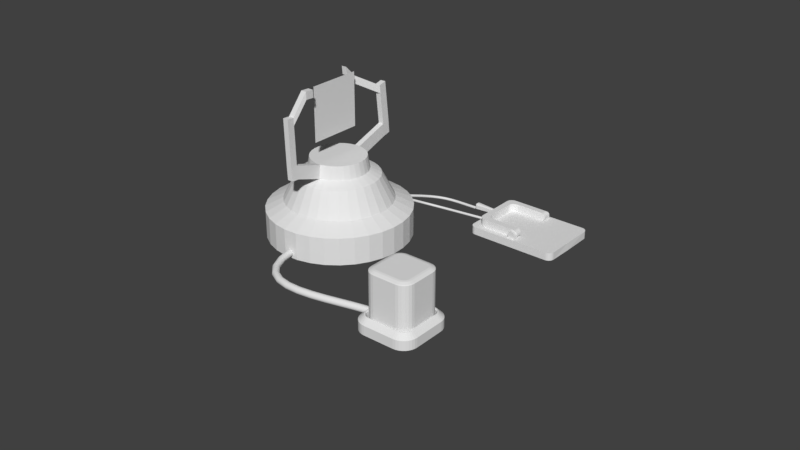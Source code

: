 # Source: MAIN_device.blend  (saved by Blender 2.77.0; exported with 4.5.12 LTS)
import bpy
from mathutils import Matrix  # noqa: F401  (used for matrix-valued properties, if any)

bpy.ops.wm.read_factory_settings(use_empty=True)
scene = bpy.context.scene
scene.name = 'Scene'

# ---- collections
col_collection_1 = bpy.data.collections.new('Collection 1'); scene.collection.children.link(col_collection_1)

# ---- world
world_world = bpy.data.worlds.new('World'); scene.world = world_world
world_world.color = (0.05088, 0.05088, 0.05088)
world_world.use_sun_shadow = False
world_world.sun_shadow_jitter_overblur = 0.0
world_world.cycles.sampling_method = 'MANUAL'

# ---- meshes
me_plane_001 = bpy.data.meshes.new('Plane.001')
me_plane_001.from_pydata([(-0.1958, -0.1958, 0.0), (0.1958, -0.1958, 0.0), (-0.1958, 0.1958, 0.0), (0.1958, 0.1958, 0.0)], [], [(0, 1, 3, 2)])
me_plane_001.use_remesh_preserve_volume = False
me_plane_001.use_remesh_preserve_attributes = False
me_plane_001.use_mirror_vertex_groups = False
me_plane_001.update()
me_cube_004 = bpy.data.meshes.new('Cube.004')
me_cube_004.from_pydata([(-0.3325, 0.04335, 0.03653), (-0.3325, 0.0938, 0.03653), (-0.3325, 0.1442, 0.03653), (-0.3325, 0.2956, 0.03653), (-0.3325, 0.346, 0.03653), (-0.3325, 0.3965, 0.03653), (-0.3325, 0.3965, -0.03341), (-0.3325, 0.346, -0.03341), (-0.3325, 0.2956, -0.03341), (-0.3325, 0.1442, -0.03341), (-0.3325, 0.0938, -0.03341), (-0.3325, 0.04335, -0.03341), (-0.2781, 0.4469, 0.0363), (-0.2237, 0.4469, 0.03608), (-0.1692, 0.4469, 0.03586), (-0.1148, 0.4469, 0.03563), (-0.0604, 0.4469, 0.03541), (-0.005978, 0.4469, 0.03519), (-0.005978, 0.4469, -0.03474), (-0.0604, 0.4469, -0.03452), (-0.1148, 0.4469, -0.0343), (-0.1692, 0.4469, -0.03408), (-0.2237, 0.4469, -0.03385), (-0.2781, 0.4469, -0.03363), (-0.005978, -0.007098, 0.03519), (-0.0604, -0.007098, 0.03541), (-0.1148, -0.007098, 0.03563), (-0.1692, -0.007098, 0.03586), (-0.2237, -0.007098, 0.03608), (-0.2781, -0.007098, 0.0363), (-0.2781, -0.007098, -0.03363), (-0.2237, -0.007098, -0.03385), (-0.1692, -0.007098, -0.03408), (-0.1148, -0.007098, -0.0343), (-0.0604, -0.007098, -0.03452), (-0.005978, -0.007098, -0.03474), (-0.005978, 0.04335, 0.03519), (-0.0604, 0.04335, 0.03541), (-0.1148, 0.04335, 0.03563), (-0.1692, 0.04335, 0.03586), (-0.2237, 0.04335, 0.03608), (-0.2781, 0.0938, 0.0363), (-0.2781, 0.1442, 0.0363), (-0.2781, 0.1947, 0.0363), (-0.2781, 0.2451, 0.0363), (-0.2781, 0.2956, 0.0363), (-0.2781, 0.346, 0.0363), (-0.005978, 0.3965, 0.03519), (-0.0604, 0.3965, 0.03541), (-0.1148, 0.3965, 0.03563), (-0.1692, 0.3965, 0.03586), (-0.2237, 0.3965, 0.03608), (-0.2237, 0.04335, -0.03385), (-0.1692, 0.04335, -0.03408), (-0.1148, 0.04335, -0.0343), (-0.0604, 0.04335, -0.03452), (-0.005978, 0.04335, -0.03474), (-0.2781, 0.0938, -0.03363), (-0.2781, 0.1442, -0.03363), (-0.2781, 0.1947, -0.03363), (-0.2781, 0.2451, -0.03363), (-0.2781, 0.2956, -0.03363), (-0.2781, 0.346, -0.03363), (-0.2237, 0.3965, -0.03385), (-0.1692, 0.3965, -0.03408), (-0.1148, 0.3965, -0.0343), (-0.0604, 0.3965, -0.03452), (-0.005978, 0.3965, -0.03474), (-0.2781, -0.007098, -0.03363), (-0.3325, 0.04335, -0.03341), (-0.2989, -0.003258, -0.03354), (-0.3166, 0.007678, -0.03347), (-0.3284, 0.02404, -0.03342), (-0.3325, 0.04335, 0.03653), (-0.2781, -0.007098, 0.0363), (-0.3284, 0.02404, 0.03651), (-0.3166, 0.007678, 0.03646), (-0.2989, -0.003258, 0.03639), (-0.3325, 0.3965, -0.03341), (-0.2781, 0.4469, -0.03363), (-0.3284, 0.4158, -0.03342), (-0.3166, 0.4322, -0.03347), (-0.2989, 0.4431, -0.03354), (-0.2781, 0.4469, 0.0363), (-0.3325, 0.3965, 0.03653), (-0.2989, 0.4431, 0.03639), (-0.3166, 0.4322, 0.03646), (-0.3284, 0.4158, 0.03651), (-0.2237, 0.04335, 0.03608), (-0.2781, 0.0938, 0.0363), (-0.3325, 0.04335, 0.03653), (-0.2781, -0.007048, 0.0363), (-0.2445, 0.04719, 0.03617), (-0.2622, 0.05813, 0.03624), (-0.2739, 0.07449, 0.03629), (-0.2781, 0.346, 0.0363), (-0.2237, 0.3965, 0.03608), (-0.2781, 0.4469, 0.0363), (-0.3325, 0.3965, 0.03653), (-0.2739, 0.3654, 0.03629), (-0.2622, 0.3817, 0.03624), (-0.2445, 0.3927, 0.03617), (-0.2781, 0.0938, -0.03363), (-0.2237, 0.04335, -0.03385), (-0.2781, -0.007048, -0.03363), (-0.3325, 0.04335, -0.03341), (-0.2739, 0.07449, -0.03365), (-0.2622, 0.05813, -0.03369), (-0.2445, 0.04719, -0.03377), (-0.2237, 0.3965, -0.03385), (-0.2781, 0.346, -0.03363), (-0.3325, 0.3965, -0.03341), (-0.2781, 0.4469, -0.03363), (-0.2445, 0.3927, -0.03377), (-0.2622, 0.3817, -0.03369), (-0.2739, 0.3654, -0.03365), (-0.3325, 0.1947, 0.03653), (-0.3325, 0.2451, 0.03653), (-0.3325, 0.2451, -0.03341), (-0.3325, 0.1947, -0.03341), (-0.3418, 0.2177, 0.02281), (-0.3418, 0.2084, 0.0135), (-0.3325, 0.1991, 0.03211), (-0.3418, 0.2142, 0.0221), (-0.3418, 0.2111, 0.02008), (-0.3383, 0.2135, 0.02351), (-0.3381, 0.2113, 0.02281), (-0.338, 0.2097, 0.02157), (-0.3359, 0.2084, 0.02281), (-0.3383, 0.2077, 0.01777), (-0.3352, 0.2057, 0.02281), (-0.3418, 0.2091, 0.01706), (-0.3381, 0.2084, 0.01996), (-0.3352, 0.2072, 0.02281), (-0.3332, 0.2034, 0.02855), (-0.3352, 0.2084, 0.02553), (-0.3332, 0.2027, 0.02784), (-0.3339, 0.2056, 0.02565), (-0.3352, 0.2084, 0.02404), (-0.3418, 0.2221, 0.02281), (-0.3325, 0.2407, 0.03211), (-0.3418, 0.2314, 0.0135), (-0.3383, 0.2264, 0.02351), (-0.3352, 0.2314, 0.02553), (-0.3418, 0.2257, 0.0221), (-0.3381, 0.2286, 0.02281), (-0.3352, 0.2314, 0.02404), (-0.3359, 0.2314, 0.02281), (-0.3332, 0.2372, 0.02784), (-0.3352, 0.2342, 0.02281), (-0.3332, 0.2365, 0.02855), (-0.3339, 0.2343, 0.02565), (-0.3352, 0.2327, 0.02281), (-0.3418, 0.2307, 0.01706), (-0.3418, 0.2287, 0.02008), (-0.3383, 0.2321, 0.01777), (-0.3381, 0.2314, 0.01996), (-0.338, 0.2302, 0.02157), (-0.3418, 0.2221, -0.01969), (-0.3418, 0.2314, -0.01038), (-0.3325, 0.2407, -0.02899), (-0.3418, 0.2257, -0.01898), (-0.3418, 0.2287, -0.01696), (-0.3383, 0.2264, -0.02039), (-0.3381, 0.2286, -0.01969), (-0.338, 0.2302, -0.01845), (-0.3359, 0.2314, -0.01969), (-0.3383, 0.2321, -0.01465), (-0.3352, 0.2342, -0.01969), (-0.3418, 0.2307, -0.01394), (-0.3381, 0.2314, -0.01684), (-0.3352, 0.2327, -0.01969), (-0.3332, 0.2365, -0.02543), (-0.3352, 0.2314, -0.02241), (-0.3332, 0.2372, -0.02472), (-0.3339, 0.2343, -0.02253), (-0.3352, 0.2314, -0.02092), (-0.3418, 0.2177, -0.01969), (-0.3325, 0.1991, -0.02899), (-0.3418, 0.2084, -0.01038), (-0.3383, 0.2135, -0.02039), (-0.3352, 0.2084, -0.02241), (-0.3418, 0.2142, -0.01898), (-0.3381, 0.2113, -0.01969), (-0.3352, 0.2084, -0.02092), (-0.3359, 0.2084, -0.01969), (-0.3332, 0.2027, -0.02472), (-0.3352, 0.2057, -0.01969), (-0.3332, 0.2034, -0.02543), (-0.3339, 0.2056, -0.02253), (-0.3352, 0.2072, -0.01969), (-0.3418, 0.2091, -0.01394), (-0.3418, 0.2111, -0.01696), (-0.3383, 0.2077, -0.01465), (-0.3381, 0.2084, -0.01684), (-0.338, 0.2097, -0.01845), (-0.5093, 0.2151, 0.02906), (-0.5213, 0.2151, 0.01701), (-0.5093, 0.1948, 0.01701), (-0.5139, 0.2151, 0.02814), (-0.5178, 0.2151, 0.02553), (-0.5093, 0.2073, 0.02814), (-0.514, 0.2071, 0.02703), (-0.5172, 0.2075, 0.02492), (-0.5163, 0.2034, 0.02397), (-0.5204, 0.2073, 0.01701), (-0.5178, 0.2007, 0.01701), (-0.5204, 0.2151, 0.02162), (-0.5193, 0.2071, 0.02174), (-0.5172, 0.2018, 0.0215), (-0.5093, 0.1963, 0.02162), (-0.5093, 0.2007, 0.02553), (-0.5139, 0.1963, 0.01701), (-0.514, 0.1982, 0.02174), (-0.5138, 0.2018, 0.02492), (-0.5093, 0.2247, 0.02906), (-0.5093, 0.2451, 0.01701), (-0.5213, 0.2247, 0.01701), (-0.5093, 0.2325, 0.02814), (-0.5093, 0.2391, 0.02553), (-0.5139, 0.2247, 0.02814), (-0.514, 0.2327, 0.02703), (-0.5138, 0.2381, 0.02492), (-0.5163, 0.2365, 0.02397), (-0.5139, 0.2435, 0.01701), (-0.5178, 0.2391, 0.01701), (-0.5093, 0.2435, 0.02162), (-0.514, 0.2417, 0.02174), (-0.5172, 0.2381, 0.0215), (-0.5204, 0.2247, 0.02162), (-0.5178, 0.2247, 0.02553), (-0.5204, 0.2325, 0.01701), (-0.5193, 0.2327, 0.02174), (-0.5172, 0.2323, 0.02492), (-0.5093, 0.2247, -0.02594), (-0.5213, 0.2247, -0.0139), (-0.5093, 0.2451, -0.0139), (-0.5139, 0.2247, -0.02502), (-0.5178, 0.2247, -0.02241), (-0.5093, 0.2325, -0.02502), (-0.514, 0.2327, -0.02391), (-0.5172, 0.2323, -0.0218), (-0.5163, 0.2365, -0.02085), (-0.5204, 0.2325, -0.0139), (-0.5178, 0.2391, -0.0139), (-0.5204, 0.2247, -0.0185), (-0.5193, 0.2327, -0.01862), (-0.5172, 0.2381, -0.01838), (-0.5093, 0.2435, -0.0185), (-0.5093, 0.2391, -0.02241), (-0.5139, 0.2435, -0.0139), (-0.514, 0.2417, -0.01862), (-0.5138, 0.2381, -0.0218), (-0.5093, 0.2151, -0.02594), (-0.5093, 0.1948, -0.0139), (-0.5213, 0.2151, -0.0139), (-0.5093, 0.2073, -0.02502), (-0.5093, 0.2007, -0.02241), (-0.5139, 0.2151, -0.02502), (-0.514, 0.2071, -0.02391), (-0.5138, 0.2018, -0.0218), (-0.5163, 0.2034, -0.02085), (-0.5139, 0.1963, -0.0139), (-0.5178, 0.2007, -0.0139), (-0.5093, 0.1963, -0.0185), (-0.514, 0.1982, -0.01862), (-0.5172, 0.2018, -0.01838), (-0.5204, 0.2151, -0.0185), (-0.5178, 0.2151, -0.02241), (-0.5204, 0.2073, -0.0139), (-0.5193, 0.2071, -0.01862), (-0.5172, 0.2075, -0.0218), (0.01792, -0.007098, -0.03484), (0.04844, -0.007098, -0.004447), (0.02388, -0.007098, -0.03428), (0.0296, -0.007098, -0.03257), (0.03488, -0.007098, -0.02977), (0.03951, -0.007098, -0.02599), (0.0433, -0.007098, -0.02138), (0.04612, -0.007098, -0.01612), (0.04786, -0.007098, -0.0104), (0.04844, -0.007098, 0.004447), (0.01792, -0.007098, 0.03509), (0.04786, -0.007098, 0.0104), (0.04612, -0.007098, 0.01614), (0.0433, -0.007098, 0.02142), (0.03951, -0.007098, 0.02606), (0.03488, -0.007098, 0.02988), (0.0296, -0.007098, 0.03272), (0.02388, -0.007098, 0.03448), (0.04844, 0.4469, -0.004447), (0.01792, 0.4469, -0.03484), (0.04786, 0.4469, -0.0104), (0.04612, 0.4469, -0.01612), (0.0433, 0.4469, -0.02138), (0.03951, 0.4469, -0.02599), (0.03488, 0.4469, -0.02977), (0.0296, 0.4469, -0.03257), (0.02388, 0.4469, -0.03428), (0.01792, 0.4469, 0.03509), (0.04844, 0.4469, 0.004447), (0.02388, 0.4469, 0.03448), (0.0296, 0.4469, 0.03272), (0.03488, 0.4469, 0.02988), (0.03951, 0.4469, 0.02606), (0.0433, 0.4469, 0.02142), (0.04612, 0.4469, 0.01614), (0.04786, 0.4469, 0.0104), (0.04844, 0.3965, 0.004447), (0.01792, 0.3965, 0.03509), (0.04786, 0.3965, 0.0104), (0.04612, 0.3965, 0.01614), (0.0433, 0.3965, 0.02142), (0.03951, 0.3965, 0.02606), (0.03488, 0.3965, 0.02988), (0.0296, 0.3965, 0.03272), (0.02388, 0.3965, 0.03448), (0.01792, 0.04335, 0.03509), (0.04844, 0.04335, 0.004447), (0.02388, 0.04335, 0.03448), (0.0296, 0.04335, 0.03272), (0.03488, 0.04335, 0.02988), (0.03951, 0.04335, 0.02606), (0.0433, 0.04335, 0.02142), (0.04612, 0.04335, 0.01614), (0.04786, 0.04335, 0.0104), (0.04844, 0.04335, -0.004447), (0.01792, 0.04335, -0.03484), (0.04786, 0.04335, -0.0104), (0.04612, 0.04335, -0.01612), (0.0433, 0.04335, -0.02138), (0.03951, 0.04335, -0.02599), (0.03488, 0.04335, -0.02977), (0.0296, 0.04335, -0.03257), (0.02388, 0.04335, -0.03428), (0.01792, 0.3965, -0.03484), (0.04844, 0.3965, -0.004447), (0.02388, 0.3965, -0.03428), (0.0296, 0.3965, -0.03257), (0.03488, 0.3965, -0.02977), (0.03951, 0.3965, -0.02599), (0.0433, 0.3965, -0.02138), (0.04612, 0.3965, -0.01612), (0.04786, 0.3965, -0.0104)], [], [(98, 97, 12, 83, 85, 86, 87, 84, 5), (309, 299, 17, 47), (282, 317, 36, 24), (29, 91, 90, 0, 73, 75, 76, 77, 74), (17, 299, 301, 302, 303, 304, 305, 306, 307, 300, 290, 292, 293, 294, 295, 296, 297, 298, 291, 18), (83, 12, 23, 79), (28, 40, 88, 91, 29), (41, 42, 2, 1), (42, 43, 116, 2), (43, 44, 117, 116), (44, 45, 3, 117), (45, 46, 4, 3), (51, 13, 12, 97, 96), (318, 281, 273, 326), (67, 18, 291, 335), (68, 70, 71, 72, 69, 11, 105, 104, 30), (0, 1, 10, 11), (1, 2, 9, 10), (2, 116, 119, 9), (141, 159, 236, 216), (117, 3, 8, 118), (3, 4, 7, 8), (4, 5, 6, 7), (109, 112, 23, 22, 63), (8, 7, 62, 61), (118, 8, 61, 60), (119, 118, 60, 59), (9, 119, 59, 58), (10, 9, 58, 57), (30, 104, 103, 52, 31), (29, 74, 68, 30), (7, 6, 111, 110, 62), (31, 52, 53, 32), (32, 53, 54, 33), (33, 54, 55, 34), (34, 55, 56, 35), (300, 308, 336, 290), (24, 36, 37, 25), (25, 37, 38, 26), (26, 38, 39, 27), (27, 39, 40, 28), (62, 110, 95, 46, 45, 44, 43, 42, 41, 89, 102, 57, 58, 59, 60, 61), (67, 335, 337, 338, 339, 340, 341, 342, 343, 336, 308, 310, 311, 312, 313, 314, 315, 316, 309, 47, 48, 49, 50, 51, 96, 109, 63, 64, 65, 66), (47, 17, 16, 48), (48, 16, 15, 49), (49, 15, 14, 50), (50, 14, 13, 51), (56, 55, 54, 53, 52, 103, 88, 40, 39, 38, 37, 36, 317, 319, 320, 321, 322, 323, 324, 325, 318, 326, 328, 329, 330, 331, 332, 333, 334, 327), (5, 84, 78, 6), (63, 22, 21, 64), (64, 21, 20, 65), (65, 20, 19, 66), (66, 19, 18, 67), (35, 56, 327, 272), (24, 25, 34, 35), (25, 26, 33, 34), (26, 27, 32, 33), (27, 28, 31, 32), (28, 29, 30, 31), (6, 78, 80, 81, 82, 79, 23, 112, 111), (12, 13, 22, 23), (13, 14, 21, 22), (14, 15, 20, 21), (15, 16, 19, 20), (16, 17, 18, 19), (90, 89, 41, 1, 0), (11, 10, 57, 102, 105), (46, 95, 98, 5, 4), (88, 92, 93, 94, 89, 90, 91), (95, 99, 100, 101, 96, 97, 98), (102, 106, 107, 108, 103, 104, 105), (109, 113, 114, 115, 110, 111, 112), (68, 74, 77, 70), (70, 77, 76, 71), (71, 76, 75, 72), (72, 75, 73, 69), (83, 79, 82, 85), (85, 82, 81, 86), (86, 81, 80, 87), (87, 80, 78, 84), (88, 103, 108, 92), (92, 108, 107, 93), (93, 107, 106, 94), (94, 106, 102, 89), (95, 110, 115, 99), (99, 115, 114, 100), (100, 114, 113, 101), (101, 113, 109, 96), (73, 0, 11, 69), (179, 121, 198, 254), (197, 217, 235, 255), (140, 122, 116, 117), (158, 177, 253, 234), (122, 178, 119, 116), (160, 140, 117, 118), (178, 160, 118, 119), (120, 123, 126, 125), (123, 124, 127, 126), (125, 126, 138, 135), (126, 127, 128, 138), (121, 129, 132, 131), (129, 130, 133, 132), (131, 132, 127, 124), (132, 133, 128, 127), (122, 134, 137, 136), (134, 135, 138, 137), (136, 137, 133, 130), (137, 138, 128, 133), (139, 142, 145, 144), (142, 143, 146, 145), (144, 145, 157, 154), (145, 146, 147, 157), (140, 148, 151, 150), (148, 149, 152, 151), (150, 151, 146, 143), (151, 152, 147, 146), (141, 153, 156, 155), (153, 154, 157, 156), (155, 156, 152, 149), (156, 157, 147, 152), (158, 161, 164, 163), (161, 162, 165, 164), (163, 164, 176, 173), (164, 165, 166, 176), (159, 167, 170, 169), (167, 168, 171, 170), (169, 170, 165, 162), (170, 171, 166, 165), (160, 172, 175, 174), (172, 173, 176, 175), (174, 175, 171, 168), (175, 176, 166, 171), (177, 180, 183, 182), (180, 181, 184, 183), (182, 183, 195, 192), (183, 184, 185, 195), (178, 186, 189, 188), (186, 187, 190, 189), (188, 189, 184, 181), (189, 190, 185, 184), (179, 191, 194, 193), (191, 192, 195, 194), (193, 194, 190, 187), (194, 195, 185, 190), (196, 199, 202, 201), (199, 200, 203, 202), (201, 202, 214, 211), (202, 203, 204, 214), (197, 205, 208, 207), (205, 206, 209, 208), (207, 208, 203, 200), (208, 209, 204, 203), (198, 210, 213, 212), (210, 211, 214, 213), (212, 213, 209, 206), (213, 214, 204, 209), (215, 218, 221, 220), (218, 219, 222, 221), (220, 221, 233, 230), (221, 222, 223, 233), (216, 224, 227, 226), (224, 225, 228, 227), (226, 227, 222, 219), (227, 228, 223, 222), (217, 229, 232, 231), (229, 230, 233, 232), (231, 232, 228, 225), (232, 233, 223, 228), (234, 237, 240, 239), (237, 238, 241, 240), (239, 240, 252, 249), (240, 241, 242, 252), (235, 243, 246, 245), (243, 244, 247, 246), (245, 246, 241, 238), (246, 247, 242, 241), (236, 248, 251, 250), (248, 249, 252, 251), (250, 251, 247, 244), (251, 252, 242, 247), (253, 256, 259, 258), (256, 257, 260, 259), (258, 259, 271, 268), (259, 260, 261, 271), (254, 262, 265, 264), (262, 263, 266, 265), (264, 265, 260, 257), (265, 266, 261, 260), (255, 267, 270, 269), (267, 268, 271, 270), (269, 270, 266, 263), (270, 271, 261, 266), (122, 140, 150, 134), (134, 150, 143, 135), (135, 143, 142, 125), (125, 142, 139, 120), (160, 178, 188, 172), (172, 188, 181, 173), (173, 181, 180, 163), (163, 180, 177, 158), (121, 179, 193, 129), (129, 193, 187, 130), (130, 187, 186, 136), (136, 186, 178, 122), (140, 160, 174, 148), (148, 174, 168, 149), (149, 168, 167, 155), (155, 167, 159, 141), (196, 215, 220, 199), (199, 220, 230, 200), (200, 230, 229, 207), (207, 229, 217, 197), (234, 253, 258, 237), (237, 258, 268, 238), (238, 268, 267, 245), (245, 267, 255, 235), (197, 255, 269, 205), (205, 269, 263, 206), (206, 263, 262, 212), (212, 262, 254, 198), (216, 236, 250, 224), (224, 250, 244, 225), (225, 244, 243, 231), (231, 243, 235, 217), (120, 196, 201, 123), (123, 201, 211, 124), (124, 211, 210, 131), (131, 210, 198, 121), (253, 177, 182, 256), (256, 182, 192, 257), (257, 192, 191, 264), (264, 191, 179, 254), (141, 216, 226, 153), (153, 226, 219, 154), (154, 219, 218, 144), (144, 218, 215, 139), (158, 234, 239, 161), (161, 239, 249, 162), (162, 249, 248, 169), (169, 248, 236, 159), (120, 139, 215, 196), (317, 282, 289, 319), (319, 289, 288, 320), (320, 288, 287, 321), (321, 287, 286, 322), (322, 286, 285, 323), (323, 285, 284, 324), (324, 284, 283, 325), (325, 283, 281, 318), (335, 291, 298, 337), (337, 298, 297, 338), (338, 297, 296, 339), (339, 296, 295, 340), (340, 295, 294, 341), (341, 294, 293, 342), (342, 293, 292, 343), (343, 292, 290, 336), (299, 309, 316, 301), (301, 316, 315, 302), (302, 315, 314, 303), (303, 314, 313, 304), (304, 313, 312, 305), (305, 312, 311, 306), (306, 311, 310, 307), (307, 310, 308, 300), (272, 327, 334, 274), (274, 334, 333, 275), (275, 333, 332, 276), (276, 332, 331, 277), (277, 331, 330, 278), (278, 330, 329, 279), (279, 329, 328, 280), (280, 328, 326, 273), (281, 283, 284, 285, 286, 287, 288, 289, 282, 24, 35, 272, 274, 275, 276, 277, 278, 279, 280, 273)])
me_cube_004.use_remesh_preserve_volume = False
me_cube_004.use_remesh_preserve_attributes = False
me_cube_004.use_mirror_vertex_groups = False
me_cube_004.update()
me_cube_003 = bpy.data.meshes.new('Cube.003')
me_cube_003.from_pydata([(-0.3936, 0.0, 0.06796), (-0.3936, 0.0, 0.001395), (0.3936, -0.02289, 0.06796), (0.3992, -0.02289, 0.003619), (0.03368, 0.2225, 0.06796), (0.03368, 0.2555, 0.06796), (-0.03368, 0.2555, 0.06796), (-0.03368, 0.2225, 0.06796), (0.03368, -0.2555, 0.06796), (0.03368, -0.2225, 0.06796), (-0.03368, -0.2225, 0.06796), (-0.03368, -0.2555, 0.06796), (0.03368, 0.2555, 0.06796), (0.03368, 0.2225, 0.06796), (-0.03368, 0.2225, 0.06796), (-0.03368, 0.2555, 0.06796), (0.03368, -0.2225, 0.06796), (0.03368, -0.2555, 0.06796), (-0.03368, -0.2555, 0.06796), (-0.03368, -0.2225, 0.06796), (0.03368, 0.2555, 0.06796), (0.03368, 0.2225, 0.06796), (-0.03368, 0.2225, 0.06796), (-0.03368, 0.2555, 0.06796), (0.03368, -0.2225, 0.06796), (0.03368, -0.2555, 0.06796), (-0.03368, -0.2555, 0.06796), (-0.03368, -0.2225, 0.06796), (0.03368, 0.2555, 0.06796), (0.03368, 0.2225, 0.06796), (-0.03368, 0.2225, 0.06796), (-0.03368, 0.2555, 0.06796), (0.03368, -0.2225, 0.06796), (0.03368, -0.2555, 0.06796), (-0.03368, -0.2555, 0.06796), (-0.03368, -0.2225, 0.06796), (0.009829, 0.2555, 0.1208), (0.03368, 0.2555, 0.09698), (0.01895, 0.2555, 0.119), (0.02669, 0.2555, 0.1138), (0.03186, 0.2555, 0.1061), (0.03368, 0.2225, 0.09698), (0.009829, 0.2225, 0.1208), (0.03186, 0.2225, 0.1061), (0.02669, 0.2225, 0.1138), (0.01895, 0.2225, 0.119), (-0.009829, 0.2225, 0.1208), (-0.03368, 0.2225, 0.09698), (-0.01895, 0.2225, 0.119), (-0.02669, 0.2225, 0.1138), (-0.03186, 0.2225, 0.1061), (-0.03368, 0.2555, 0.09698), (-0.009829, 0.2555, 0.1208), (-0.03186, 0.2555, 0.1061), (-0.02669, 0.2555, 0.1138), (-0.01895, 0.2555, 0.119), (0.009829, -0.2225, 0.1208), (0.03368, -0.2225, 0.09698), (0.01895, -0.2225, 0.119), (0.02669, -0.2225, 0.1138), (0.03186, -0.2225, 0.1061), (0.03368, -0.2555, 0.09698), (0.009829, -0.2555, 0.1208), (0.03186, -0.2555, 0.1061), (0.02669, -0.2555, 0.1138), (0.01895, -0.2555, 0.119), (-0.009829, -0.2555, 0.1208), (-0.03368, -0.2555, 0.09698), (-0.01895, -0.2555, 0.119), (-0.02669, -0.2555, 0.1138), (-0.03186, -0.2555, 0.1061), (-0.03368, -0.2225, 0.09698), (-0.009829, -0.2225, 0.1208), (-0.03186, -0.2225, 0.1061), (-0.02669, -0.2225, 0.1138), (-0.01895, -0.2225, 0.119), (-0.3936, 0.0, 0.001395), (-0.3936, 0.0, 0.06796), (0.03368, -0.2225, 0.06796), (0.03368, -0.2555, 0.06796), (-0.03368, -0.2555, 0.06796), (-0.03368, -0.2225, 0.06796), (0.03368, -0.2225, 0.06796), (0.03368, -0.2555, 0.06796), (-0.03368, -0.2555, 0.06796), (-0.03368, -0.2225, 0.06796), (0.03368, -0.2225, 0.06796), (0.03368, -0.2555, 0.06796), (-0.03368, -0.2555, 0.06796), (-0.03368, -0.2225, 0.06796), (0.03368, -0.2225, 0.06796), (0.03368, -0.2555, 0.06796), (-0.03368, -0.2555, 0.06796), (-0.03368, -0.2225, 0.06796), (0.01895, -0.2225, 0.119), (0.009829, -0.2225, 0.1208), (0.009829, -0.2555, 0.1208), (0.01895, -0.2555, 0.119), (0.02669, -0.2225, 0.1138), (0.02669, -0.2555, 0.1138), (0.03186, -0.2225, 0.1061), (0.03186, -0.2555, 0.1061), (0.03368, -0.2225, 0.09698), (0.03368, -0.2555, 0.09698), (-0.01895, -0.2555, 0.119), (-0.009829, -0.2555, 0.1208), (-0.009829, -0.2225, 0.1208), (-0.01895, -0.2225, 0.119), (-0.02669, -0.2555, 0.1138), (-0.02669, -0.2225, 0.1138), (-0.03186, -0.2555, 0.1061), (-0.03186, -0.2225, 0.1061), (-0.03368, -0.2555, 0.09698), (-0.03368, -0.2225, 0.09698), (0.03368, -0.2555, 0.06796), (-0.03368, -0.2555, 0.06796), (0.03368, -0.2555, 0.06796), (-0.03368, -0.2555, 0.06796), (0.03368, -0.2555, 0.06796), (-0.03368, -0.2555, 0.06796), (-0.03368, -0.2555, 0.06796), (0.03368, -0.2555, 0.06796), (0.009829, -0.2555, 0.1208), (0.01895, -0.2555, 0.119), (0.02669, -0.2555, 0.1138), (0.009829, -0.2555, 0.1208), (0.03186, -0.2555, 0.1061), (0.03368, -0.2555, 0.09698), (-0.01895, -0.2555, 0.119), (-0.009829, -0.2555, 0.1208), (-0.02669, -0.2555, 0.1138), (-0.03186, -0.2555, 0.1061), (-0.03368, -0.2555, 0.09698), (0.03368, -0.2225, 0.06796), (0.03368, -0.2555, 0.06796), (-0.03368, -0.2555, 0.06796), (-0.03368, -0.2225, 0.06796), (0.03368, -0.2225, 0.06796), (0.03368, -0.2555, 0.06796), (-0.03368, -0.2555, 0.06796), (-0.03368, -0.2225, 0.06796), (0.03368, -0.2225, 0.06796), (0.03368, -0.2555, 0.06796), (-0.03368, -0.2555, 0.06796), (-0.03368, -0.2225, 0.06796), (0.03368, -0.2225, 0.06796), (0.03368, -0.2555, 0.06796), (-0.03368, -0.2555, 0.06796), (-0.03368, -0.2225, 0.06796), (0.01895, -0.2225, 0.119), (0.009829, -0.2225, 0.1208), (0.01895, -0.2555, 0.119), (0.02669, -0.2225, 0.1138), (0.02669, -0.2555, 0.1138), (0.03186, -0.2225, 0.1061), (0.03186, -0.2555, 0.1061), (0.03368, -0.2225, 0.09698), (0.03368, -0.2555, 0.09698), (-0.01895, -0.2555, 0.119), (-0.009829, -0.2555, 0.1208), (-0.009829, -0.2225, 0.1208), (-0.01895, -0.2225, 0.119), (-0.02669, -0.2555, 0.1138), (-0.02669, -0.2225, 0.1138), (-0.03186, -0.2555, 0.1061), (-0.03186, -0.2225, 0.1061), (-0.03368, -0.2555, 0.09698), (-0.03368, -0.2225, 0.09698), (0.03368, -0.2555, 0.06796), (-0.03368, -0.2555, 0.06796), (0.03368, -0.2555, 0.06796), (-0.03368, -0.2555, 0.06796), (0.03368, -0.2555, 0.06796), (-0.03368, -0.2555, 0.06796), (-0.03368, -0.2555, 0.06796), (0.03368, -0.2555, 0.06796), (0.009829, -0.2555, 0.1208), (0.01895, -0.2555, 0.119), (0.02669, -0.2555, 0.1138), (0.009829, -0.2555, 0.1208), (0.03186, -0.2555, 0.1061), (0.03368, -0.2555, 0.09698), (-0.01895, -0.2555, 0.119), (-0.009829, -0.2555, 0.1208), (-0.02669, -0.2555, 0.1138), (-0.03186, -0.2555, 0.1061), (-0.03368, -0.2555, 0.09698), (0.03368, -0.2225, 0.06796), (0.03368, -0.2555, 0.06796), (-0.03368, -0.2555, 0.06796), (-0.03368, -0.2225, 0.06796), (0.03368, -0.2225, 0.06796), (0.03368, -0.2555, 0.06796), (-0.03368, -0.2555, 0.06796), (-0.03368, -0.2225, 0.06796), (0.03368, -0.2225, 0.06796), (0.03368, -0.2555, 0.06796), (-0.03368, -0.2555, 0.06796), (-0.03368, -0.2225, 0.06796), (0.03368, -0.2225, 0.06796), (0.03368, -0.2555, 0.06796), (-0.03368, -0.2555, 0.06796), (-0.03368, -0.2225, 0.06796), (0.01895, -0.2225, 0.119), (0.009829, -0.2225, 0.1208), (0.01895, -0.2555, 0.119), (0.02669, -0.2225, 0.1138), (0.02669, -0.2555, 0.1138), (0.03186, -0.2225, 0.1061), (0.03186, -0.2555, 0.1061), (0.03368, -0.2225, 0.09698), (0.03368, -0.2555, 0.09698), (-0.01895, -0.2555, 0.119), (-0.009829, -0.2555, 0.1208), (-0.009829, -0.2225, 0.1208), (-0.01895, -0.2225, 0.119), (-0.02669, -0.2555, 0.1138), (-0.02669, -0.2225, 0.1138), (-0.03186, -0.2555, 0.1061), (-0.03186, -0.2225, 0.1061), (-0.03368, -0.2555, 0.09698), (-0.03368, -0.2225, 0.09698), (-0.3936, -0.2285, 0.06796), (-0.3427, -0.2794, 0.06796), (-0.3428, -0.276, 0.06796), (-0.3936, -0.2285, 0.06796), (-0.3923, -0.2399, 0.06796), (-0.3885, -0.2506, 0.06796), (-0.3825, -0.2603, 0.06796), (-0.3744, -0.2683, 0.06796), (-0.3648, -0.2744, 0.06796), (-0.354, -0.2781, 0.06796), (-0.3936, 0.2268, 0.001395), (-0.3427, 0.2777, 0.001395), (-0.3923, 0.2382, 0.001395), (-0.3885, 0.2489, 0.001395), (-0.3825, 0.2586, 0.001395), (-0.3744, 0.2666, 0.001395), (-0.3648, 0.2727, 0.001395), (-0.354, 0.2764, 0.001395), (-0.3427, 0.2777, 0.06796), (-0.3936, 0.2268, 0.06796), (-0.3428, 0.2746, 0.06796), (-0.354, 0.2764, 0.06796), (-0.3648, 0.2727, 0.06796), (-0.3744, 0.2666, 0.06796), (-0.3825, 0.2586, 0.06796), (-0.3885, 0.2489, 0.06796), (-0.3923, 0.2382, 0.06796), (0.3427, -0.2794, 0.06796), (0.3936, -0.2285, 0.06796), (0.3428, -0.276, 0.06796), (0.354, -0.2781, 0.06796), (0.3648, -0.2744, 0.06796), (0.3744, -0.2683, 0.06796), (0.3825, -0.2603, 0.06796), (0.3885, -0.2506, 0.06796), (0.3923, -0.2399, 0.06796), (0.3427, 0.2777, 0.001395), (0.3945, 0.2268, 0.001772), (0.354, 0.2764, 0.001405), (0.3649, 0.2727, 0.001433), (0.3746, 0.2666, 0.001478), (0.3828, 0.2586, 0.001537), (0.3891, 0.2489, 0.001609), (0.393, 0.2382, 0.001688), (0.3936, 0.2268, 0.06796), (0.3427, 0.2777, 0.06796), (0.3428, 0.2746, 0.06796), (0.3923, 0.2382, 0.06796), (0.3885, 0.2489, 0.06796), (0.3825, 0.2586, 0.06796), (0.3744, 0.2666, 0.06796), (0.3648, 0.2727, 0.06796), (0.354, 0.2764, 0.06796), (-0.3427, -0.2794, 0.001395), (-0.3936, -0.2285, 0.001395), (-0.354, -0.2781, 0.001395), (-0.3648, -0.2744, 0.001395), (-0.3744, -0.2683, 0.001395), (-0.3825, -0.2603, 0.001395), (-0.3885, -0.2506, 0.001395), (-0.3923, -0.2399, 0.001395), (0.3947, -0.2285, 0.001836), (0.3427, -0.2794, 0.001395), (0.3932, -0.2399, 0.001738), (0.3892, -0.2506, 0.001645), (0.3829, -0.2603, 0.001562), (0.3747, -0.2683, 0.001492), (0.3649, -0.2744, 0.001439), (0.354, -0.2781, 0.001407)], [], [(242, 241, 0, 7, 6), (0, 241, 232, 1), (70, 69, 108, 110), (9, 10, 19, 16), (7, 4, 13, 14), (32, 57, 102, 90), (2, 266, 268, 5, 4), (25, 17, 83, 87), (251, 250, 2, 9, 8), (268, 267, 240, 242, 6, 5), (0, 2, 4, 7), (2, 250, 283, 3), (2, 0, 10, 9), (249, 223, 275, 284), (222, 225, 0, 77), (11, 8, 114, 115), (61, 33, 91, 103), (5, 6, 15, 12), (17, 8, 79, 83), (4, 5, 12, 13), (99, 101, 155, 153), (6, 7, 14, 15), (21, 20, 28, 29), (20, 23, 31, 28), (15, 14, 22, 23), (14, 13, 21, 22), (16, 19, 27, 24), (65, 64, 99, 97), (12, 15, 23, 20), (13, 12, 20, 21), (27, 19, 85, 89), (34, 33, 61, 63, 64, 65, 62, 66, 68, 69, 70, 67), (75, 74, 109, 107), (26, 25, 33, 34), (23, 22, 30, 31), (22, 21, 29, 30), (24, 27, 35, 32), (28, 31, 51, 37), (32, 35, 71, 73, 74, 75, 72, 56, 58, 59, 60, 57), (30, 29, 41, 43, 44, 45, 42, 46, 48, 49, 50, 47), (42, 36, 52, 46), (9, 16, 82, 78), (59, 58, 94, 98), (31, 30, 47, 51), (36, 42, 45, 38), (38, 45, 44, 39), (39, 44, 43, 40), (40, 43, 41, 37), (46, 52, 55, 48), (48, 55, 54, 49), (49, 54, 53, 50), (50, 53, 51, 47), (18, 26, 88, 84), (69, 68, 104, 108), (19, 10, 81, 85), (0, 1, 76, 77), (62, 65, 97, 96), (72, 75, 107, 106), (10, 11, 80, 81), (29, 28, 37, 41), (240, 267, 258, 233), (25, 33, 121, 118), (70, 67, 132, 131), (81, 80, 135, 136), (100, 98, 152, 154), (79, 78, 133, 134), (34, 26, 119, 120), (97, 99, 153, 151), (92, 112, 166, 147), (69, 70, 131, 130), (98, 94, 149, 152), (18, 11, 115, 117), (113, 93, 148, 167), (95, 106, 160, 150), (96, 97, 151, 125), (68, 69, 130, 128), (8, 17, 116, 114), (60, 59, 98, 100), (90, 102, 156, 145), (74, 73, 111, 109), (64, 63, 101, 99), (11, 18, 84, 80), (56, 72, 106, 95), (71, 35, 93, 113), (26, 34, 92, 88), (0, 225, 224, 11, 10), (67, 70, 110, 112), (16, 24, 86, 82), (57, 60, 100, 102), (34, 67, 112, 92), (35, 27, 89, 93), (73, 71, 113, 111), (63, 61, 103, 101), (33, 25, 87, 91), (8, 9, 78, 79), (68, 66, 105, 104), (24, 32, 90, 86), (58, 56, 95, 94), (118, 119, 173, 172), (117, 115, 169, 171), (135, 139, 193, 189), (158, 159, 213, 212), (114, 116, 170, 168), (138, 134, 188, 192), (133, 137, 191, 187), (155, 157, 211, 209), (115, 114, 168, 169), (140, 136, 190, 194), (156, 154, 208, 210), (153, 155, 209, 207), (136, 135, 189, 190), (154, 152, 206, 208), (159, 129, 183, 213), (134, 133, 187, 188), (132, 120, 174, 186), (151, 153, 207, 205), (147, 166, 220, 201), (25, 26, 119, 118), (102, 100, 154, 156), (85, 81, 136, 140), (101, 103, 157, 155), (78, 82, 137, 133), (83, 79, 134, 138), (65, 62, 122, 123), (104, 105, 159, 158), (26, 18, 117, 119), (80, 84, 139, 135), (17, 25, 118, 116), (106, 107, 161, 160), (64, 65, 123, 124), (84, 88, 143, 139), (33, 61, 127, 121), (62, 96, 125, 122), (108, 104, 158, 162), (89, 85, 140, 144), (107, 109, 163, 161), (87, 83, 138, 142), (66, 62, 122, 129), (63, 64, 124, 126), (82, 86, 141, 137), (110, 108, 162, 164), (105, 66, 129, 159), (109, 111, 165, 163), (67, 34, 120, 132), (61, 63, 126, 127), (88, 92, 147, 143), (112, 110, 164, 166), (93, 89, 144, 148), (66, 68, 128, 129), (111, 113, 167, 165), (91, 87, 142, 146), (86, 90, 145, 141), (103, 91, 146, 157), (94, 95, 150, 149), (171, 170, 172, 173), (169, 168, 170, 171), (194, 193, 197, 198), (188, 187, 191, 192), (190, 189, 193, 194), (192, 191, 195, 196), (179, 204, 214, 213), (198, 197, 201, 202), (196, 195, 199, 200), (202, 201, 220, 221), (200, 199, 210, 211), (204, 179, 205, 203), (203, 205, 207, 206), (206, 207, 209, 208), (208, 209, 211, 210), (213, 214, 215, 212), (212, 215, 217, 216), (216, 217, 219, 218), (218, 219, 221, 220), (183, 176, 179, 213), (160, 161, 215, 214), (119, 117, 171, 173), (139, 143, 197, 193), (116, 118, 172, 170), (162, 158, 212, 216), (144, 140, 194, 198), (120, 119, 173, 174), (161, 163, 217, 215), (142, 138, 192, 196), (118, 121, 175, 172), (137, 141, 195, 191), (123, 122, 176, 177), (164, 162, 216, 218), (124, 123, 177, 178), (163, 165, 219, 217), (122, 125, 179, 176), (143, 147, 201, 197), (126, 124, 178, 180), (166, 164, 218, 220), (148, 144, 198, 202), (127, 126, 180, 181), (165, 167, 221, 219), (146, 142, 196, 200), (129, 128, 182, 183), (141, 145, 199, 195), (157, 146, 200, 211), (149, 150, 204, 203), (128, 130, 184, 182), (145, 156, 210, 199), (130, 131, 185, 184), (125, 151, 205, 179), (131, 132, 186, 185), (150, 160, 214, 204), (121, 127, 181, 175), (167, 148, 202, 221), (152, 149, 203, 206), (129, 122, 176, 183), (37, 51, 53, 54, 55, 52, 36, 38, 39, 40), (266, 2, 3, 259), (222, 77, 76, 276), (222, 226, 227, 228, 229, 230, 231, 223, 224, 225), (240, 243, 242), (243, 244, 242), (244, 245, 242), (245, 246, 242), (246, 247, 242), (247, 248, 242), (248, 241, 242), (249, 252, 251), (252, 253, 251), (253, 254, 251), (254, 255, 251), (255, 256, 251), (256, 257, 251), (257, 250, 251), (266, 269, 268), (269, 270, 268), (270, 271, 268), (271, 272, 268), (272, 273, 268), (273, 274, 268), (274, 267, 268), (240, 233, 239, 243), (243, 239, 238, 244), (244, 238, 237, 245), (245, 237, 236, 246), (246, 236, 235, 247), (247, 235, 234, 248), (248, 234, 232, 241), (266, 259, 265, 269), (269, 265, 264, 270), (270, 264, 263, 271), (271, 263, 262, 272), (272, 262, 261, 273), (273, 261, 260, 274), (274, 260, 258, 267), (249, 284, 290, 252), (252, 290, 289, 253), (253, 289, 288, 254), (254, 288, 287, 255), (255, 287, 286, 256), (256, 286, 285, 257), (257, 285, 283, 250), (275, 223, 231, 277), (277, 231, 230, 278), (278, 230, 229, 279), (279, 229, 228, 280), (280, 228, 227, 281), (281, 227, 226, 282), (282, 226, 222, 276), (224, 223, 249, 251, 8, 11)])
me_cube_003.use_remesh_preserve_volume = False
me_cube_003.use_remesh_preserve_attributes = False
me_cube_003.use_mirror_vertex_groups = False
me_cube_003.update()
me_cube_002 = bpy.data.meshes.new('Cube.002')
me_cube_002.from_pydata([(0.199, -0.09819, -0.2159), (0.1043, -0.1928, -0.2159), (0.1958, -0.1227, -0.2159), (0.1863, -0.1455, -0.2159), (0.1713, -0.1651, -0.2159), (0.1517, -0.1802, -0.2159), (0.1288, -0.1896, -0.2159), (0.1014, -0.1469, 0.1919), (0.1539, -0.09438, 0.1919), (0.1171, -0.1448, 0.1919), (0.1289, -0.1399, 0.1919), (0.1391, -0.1321, 0.1919), (0.1469, -0.1219, 0.1919), (0.1518, -0.1101, 0.1919), (-0.09612, -0.1928, -0.2159), (-0.1908, -0.09811, -0.2159), (-0.1206, -0.1896, -0.2159), (-0.1434, -0.1801, -0.2159), (-0.163, -0.165, -0.2159), (-0.1781, -0.1454, -0.2159), (-0.1875, -0.1226, -0.2159), (-0.1457, -0.09432, 0.1919), (-0.09316, -0.1468, 0.1919), (-0.1436, -0.11, 0.1919), (-0.1387, -0.1219, 0.1919), (-0.1309, -0.132, 0.1919), (-0.1207, -0.1399, 0.1919), (-0.1088, -0.1448, 0.1919), (0.1044, 0.1969, -0.2159), (0.199, 0.1023, -0.2159), (0.1289, 0.1937, -0.2159), (0.1517, 0.1842, -0.2159), (0.1713, 0.1692, -0.2159), (0.1864, 0.1496, -0.2159), (0.1958, 0.1268, -0.2159), (0.154, 0.1002, 0.1919), (0.1014, 0.1527, 0.1919), (0.1519, 0.1159, 0.1919), (0.147, 0.1277, 0.1919), (0.1392, 0.1379, 0.1919), (0.129, 0.1457, 0.1919), (0.1171, 0.1506, 0.1919), (-0.1907, 0.1023, -0.2159), (-0.09605, 0.197, -0.2159), (-0.1875, 0.1268, -0.2159), (-0.178, 0.1497, -0.2159), (-0.163, 0.1693, -0.2159), (-0.1434, 0.1843, -0.2159), (-0.1205, 0.1938, -0.2159), (-0.0931, 0.1527, 0.1919), (-0.1456, 0.1002, 0.1919), (-0.1088, 0.1507, 0.1919), (-0.1206, 0.1458, 0.1919), (-0.1308, 0.138, 0.1919), (-0.1386, 0.1278, 0.1919), (-0.1436, 0.1159, 0.1919), (0.199, 0.00204, -0.2159), (0.1539, 0.002898, 0.1919), (-0.1907, 0.002116, -0.2159), (-0.1456, 0.002957, 0.1919), (0.004181, 0.197, -0.2159), (0.004172, 0.1527, 0.1919), (0.004114, -0.1469, 0.1919), (0.004105, -0.1928, -0.2159), (0.004143, 0.002078, -0.2159), (-0.03266, 0.1477, -0.2159), (-0.03268, 0.07519, -0.2159), (-0.1052, 0.07521, -0.2159), (-0.1052, 0.1102, -0.2159), (-0.1035, 0.1228, -0.2159), (-0.1002, 0.1307, -0.2159), (-0.09501, 0.1375, -0.2159), (-0.08818, 0.1428, -0.2159), (-0.08024, 0.1461, -0.2159), (-0.0677, 0.1477, -0.2159), (-0.1039, -0.06218, -0.2159), (-0.03135, -0.06219, -0.2159), (-0.03136, -0.1347, -0.2159), (-0.0664, -0.1347, -0.2159), (-0.07894, -0.1331, -0.2159), (-0.08688, -0.1298, -0.2159), (-0.0937, -0.1245, -0.2159), (-0.09894, -0.1177, -0.2159), (-0.1022, -0.1098, -0.2159), (-0.1039, -0.09722, -0.2159), (-0.03632, 0.1477, -0.172), (-0.03634, 0.07519, -0.1721), (-0.06868, 0.1477, -0.1855), (-0.1033, 0.07521, -0.1999), (-0.1033, 0.1102, -0.1999), (-0.1018, 0.1228, -0.1993), (-0.09872, 0.1307, -0.198), (-0.09389, 0.1375, -0.196), (-0.08759, 0.1428, -0.1934), (-0.08025, 0.1461, -0.1903), (-0.03511, -0.06219, -0.1715), (-0.1021, -0.06218, -0.1994), (-0.1021, -0.09722, -0.1994), (-0.03512, -0.1347, -0.1715), (-0.06748, -0.1347, -0.185), (-0.07905, -0.1331, -0.1898), (-0.08639, -0.1298, -0.1929), (-0.09268, -0.1245, -0.1955), (-0.09752, -0.1177, -0.1975), (-0.1006, -0.1098, -0.1988), (0.199, -0.09819, 0.1739), (0.1958, -0.1227, 0.1739), (0.1863, -0.1455, 0.1739), (0.1713, -0.1651, 0.1739), (0.1517, -0.1802, 0.1739), (0.1288, -0.1896, 0.1739), (0.1043, -0.1928, 0.1739), (-0.1875, -0.1226, 0.1739), (-0.1908, -0.09811, 0.1739), (-0.1781, -0.1454, 0.1739), (-0.163, -0.165, 0.1739), (-0.1434, -0.1801, 0.1739), (-0.1206, -0.1896, 0.1739), (-0.09612, -0.1928, 0.1739), (-0.1205, 0.1938, 0.1739), (-0.09605, 0.197, 0.1739), (-0.1434, 0.1843, 0.1739), (-0.163, 0.1693, 0.1739), (-0.178, 0.1497, 0.1739), (-0.1875, 0.1268, 0.1739), (-0.1907, 0.1023, 0.1739), (0.1958, 0.1268, 0.1739), (0.199, 0.1023, 0.1739), (0.1864, 0.1496, 0.1739), (0.1713, 0.1692, 0.1739), (0.1517, 0.1842, 0.1739), (0.1289, 0.1937, 0.1739), (0.1044, 0.1969, 0.1739), (0.004105, -0.1928, 0.1739), (0.199, 0.00204, 0.1739), (0.004181, 0.197, 0.1739), (-0.1907, 0.002116, 0.1739), (0.1914, -0.1006, 0.1789), (0.1885, -0.1231, 0.1789), (0.1802, -0.1432, 0.1789), (0.167, -0.1604, 0.1789), (0.1497, -0.1736, 0.1789), (0.1297, -0.1819, 0.1789), (0.1072, -0.1848, 0.1789), (-0.1802, -0.123, 0.1789), (-0.1832, -0.1005, 0.1789), (-0.1719, -0.1431, 0.1789), (-0.1587, -0.1603, 0.1789), (-0.1415, -0.1735, 0.1789), (-0.1215, -0.1818, 0.1789), (-0.09897, -0.1848, 0.1789), (-0.1214, 0.1869, 0.1789), (-0.0989, 0.1898, 0.1789), (-0.1414, 0.1786, 0.1789), (-0.1587, 0.1654, 0.1789), (-0.1719, 0.1482, 0.1789), (-0.1802, 0.1281, 0.1789), (-0.1832, 0.1056, 0.1789), (0.1885, 0.128, 0.1789), (0.1915, 0.1055, 0.1789), (0.1802, 0.1481, 0.1789), (0.167, 0.1653, 0.1789), (0.1498, 0.1785, 0.1789), (0.1298, 0.1868, 0.1789), (0.1073, 0.1898, 0.1789), (0.004106, -0.1848, 0.1789), (0.1915, 0.002466, 0.1789), (0.004179, 0.1898, 0.1789), (-0.1832, 0.002539, 0.1789), (0.1701, -0.09544, 0.1887), (0.1676, -0.1143, 0.1887), (0.1611, -0.1301, 0.1887), (0.1507, -0.1436, 0.1887), (0.1371, -0.154, 0.1887), (0.1213, -0.1606, 0.1887), (0.1024, -0.1631, 0.1887), (-0.1594, -0.1142, 0.1887), (-0.1618, -0.09537, 0.1887), (-0.1528, -0.13, 0.1887), (-0.1424, -0.1436, 0.1887), (-0.1289, -0.154, 0.1887), (-0.1131, -0.1605, 0.1887), (-0.09422, -0.163, 0.1887), (-0.113, 0.1664, 0.1887), (-0.09416, 0.1689, 0.1887), (-0.1288, 0.1599, 0.1887), (-0.1424, 0.1495, 0.1887), (-0.1528, 0.1359, 0.1887), (-0.1593, 0.1201, 0.1887), (-0.1618, 0.1013, 0.1887), (0.1677, 0.1201, 0.1887), (0.1701, 0.1012, 0.1887), (0.1611, 0.1359, 0.1887), (0.1507, 0.1494, 0.1887), (0.1371, 0.1598, 0.1887), (0.1214, 0.1664, 0.1887), (0.1025, 0.1689, 0.1887), (0.00411, -0.163, 0.1887), (0.1701, 0.002895, 0.1887), (0.004175, 0.1689, 0.1887), (-0.1618, 0.00296, 0.1887)], [], [(0, 2, 3, 4, 5, 6, 1, 63, 64, 56), (135, 132, 28, 60), (134, 105, 0, 56), (136, 125, 42, 58), (0, 105, 106, 2), (2, 106, 107, 3), (3, 107, 108, 4), (4, 108, 109, 5), (5, 109, 110, 6), (6, 110, 111, 1), (113, 15, 20, 112), (112, 20, 19, 114), (114, 19, 18, 115), (115, 18, 17, 116), (116, 17, 16, 117), (117, 16, 14, 118), (120, 43, 48, 119), (119, 48, 47, 121), (121, 47, 46, 122), (122, 46, 45, 123), (123, 45, 44, 124), (124, 44, 42, 125), (127, 29, 34, 126), (126, 34, 33, 128), (128, 33, 32, 129), (129, 32, 31, 130), (130, 31, 30, 131), (131, 30, 28, 132), (133, 118, 14, 63), (127, 134, 56, 29), (113, 136, 58, 15), (120, 135, 60, 43), (111, 133, 63, 1), (8, 57, 35, 37, 38, 39, 40, 41, 36, 61, 49, 51, 52, 53, 54, 55, 50, 59, 21, 23, 24, 25, 26, 27, 22, 62, 7, 9, 10, 11, 12, 13), (75, 76, 95, 96), (56, 64, 60, 28, 30, 31, 32, 33, 34, 29), (69, 70, 91, 90), (60, 64, 66, 65), (64, 58, 67, 66), (58, 42, 68, 67), (42, 44, 69, 68), (44, 45, 70, 69), (45, 46, 71, 70), (46, 47, 72, 71), (47, 48, 73, 72), (48, 43, 74, 73), (43, 60, 65, 74), (58, 64, 76, 75), (64, 63, 77, 76), (63, 14, 78, 77), (14, 16, 79, 78), (16, 17, 80, 79), (17, 18, 81, 80), (18, 19, 82, 81), (19, 20, 83, 82), (20, 15, 84, 83), (15, 58, 75, 84), (85, 86, 88, 89, 90, 91, 92, 93, 94, 87), (96, 95, 98, 99, 100, 101, 102, 103, 104, 97), (82, 83, 104, 103), (70, 71, 92, 91), (84, 75, 96, 97), (83, 84, 97, 104), (71, 72, 93, 92), (76, 77, 98, 95), (65, 66, 86, 85), (72, 73, 94, 93), (77, 78, 99, 98), (74, 65, 85, 87), (73, 74, 87, 94), (78, 79, 100, 99), (66, 67, 88, 86), (79, 80, 101, 100), (67, 68, 89, 88), (80, 81, 102, 101), (68, 69, 90, 89), (81, 82, 103, 102), (137, 138, 106, 105), (138, 139, 107, 106), (139, 140, 108, 107), (140, 141, 109, 108), (141, 142, 110, 109), (142, 143, 111, 110), (144, 145, 113, 112), (146, 144, 112, 114), (147, 146, 114, 115), (148, 147, 115, 116), (149, 148, 116, 117), (150, 149, 117, 118), (151, 152, 120, 119), (153, 151, 119, 121), (154, 153, 121, 122), (155, 154, 122, 123), (156, 155, 123, 124), (157, 156, 124, 125), (158, 159, 127, 126), (160, 158, 126, 128), (161, 160, 128, 129), (162, 161, 129, 130), (163, 162, 130, 131), (164, 163, 131, 132), (165, 150, 118, 133), (166, 137, 105, 134), (152, 167, 135, 120), (145, 168, 136, 113), (159, 166, 134, 127), (168, 157, 125, 136), (167, 164, 132, 135), (143, 165, 133, 111), (175, 197, 165, 143), (199, 196, 164, 167), (200, 189, 157, 168), (191, 198, 166, 159), (177, 200, 168, 145), (184, 199, 167, 152), (198, 169, 137, 166), (197, 182, 150, 165), (196, 195, 163, 164), (195, 194, 162, 163), (194, 193, 161, 162), (193, 192, 160, 161), (192, 190, 158, 160), (190, 191, 159, 158), (189, 188, 156, 157), (188, 187, 155, 156), (187, 186, 154, 155), (186, 185, 153, 154), (185, 183, 151, 153), (183, 184, 152, 151), (182, 181, 149, 150), (181, 180, 148, 149), (180, 179, 147, 148), (179, 178, 146, 147), (178, 176, 144, 146), (176, 177, 145, 144), (174, 175, 143, 142), (173, 174, 142, 141), (172, 173, 141, 140), (171, 172, 140, 139), (170, 171, 139, 138), (169, 170, 138, 137), (8, 13, 170, 169), (13, 12, 171, 170), (12, 11, 172, 171), (11, 10, 173, 172), (10, 9, 174, 173), (9, 7, 175, 174), (23, 21, 177, 176), (24, 23, 176, 178), (25, 24, 178, 179), (26, 25, 179, 180), (27, 26, 180, 181), (22, 27, 181, 182), (51, 49, 184, 183), (52, 51, 183, 185), (53, 52, 185, 186), (54, 53, 186, 187), (55, 54, 187, 188), (50, 55, 188, 189), (37, 35, 191, 190), (38, 37, 190, 192), (39, 38, 192, 193), (40, 39, 193, 194), (41, 40, 194, 195), (36, 41, 195, 196), (62, 22, 182, 197), (57, 8, 169, 198), (49, 61, 199, 184), (21, 59, 200, 177), (35, 57, 198, 191), (59, 50, 189, 200), (61, 36, 196, 199), (7, 62, 197, 175)])
me_cube_002.use_remesh_preserve_volume = False
me_cube_002.use_remesh_preserve_attributes = False
me_cube_002.use_mirror_vertex_groups = False
me_cube_002.update()
me_cube_001 = bpy.data.meshes.new('Cube.001')
me_cube_001.from_pydata([(-0.1326, -0.2542, -0.01171), (-0.2542, -0.1326, -0.01171), (-0.1563, -0.2519, -0.01171), (-0.1792, -0.245, -0.01171), (-0.2002, -0.2337, -0.01171), (-0.2186, -0.2186, -0.01171), (-0.2337, -0.2002, -0.01171), (-0.245, -0.1792, -0.01171), (-0.2519, -0.1563, -0.01171), (-0.1976, -0.1298, 0.1021), (-0.1298, -0.1976, 0.1021), (-0.1961, -0.1452, 0.1021), (-0.1924, -0.1574, 0.1021), (-0.1864, -0.1686, 0.1021), (-0.1784, -0.1784, 0.1021), (-0.1686, -0.1864, 0.1021), (-0.1574, -0.1924, 0.1021), (-0.1452, -0.1961, 0.1021), (-0.2542, 0.1326, -0.01171), (-0.1326, 0.2542, -0.01171), (-0.2519, 0.1563, -0.01171), (-0.245, 0.1792, -0.01171), (-0.2337, 0.2002, -0.01171), (-0.2186, 0.2186, -0.01171), (-0.2002, 0.2337, -0.01171), (-0.1792, 0.245, -0.01171), (-0.1563, 0.2519, -0.01171), (-0.1298, 0.1976, 0.1021), (-0.1976, 0.1298, 0.1021), (-0.1452, 0.1961, 0.1021), (-0.1574, 0.1924, 0.1021), (-0.1686, 0.1864, 0.1021), (-0.1784, 0.1784, 0.1021), (-0.1864, 0.1686, 0.1021), (-0.1924, 0.1574, 0.1021), (-0.1961, 0.1452, 0.1021), (0.2542, -0.1326, -0.01171), (0.1326, -0.2542, -0.01171), (0.2519, -0.1563, -0.01171), (0.245, -0.1792, -0.01171), (0.2337, -0.2002, -0.01171), (0.2186, -0.2186, -0.01171), (0.2002, -0.2337, -0.01171), (0.1792, -0.245, -0.01171), (0.1563, -0.2519, -0.01171), (0.1298, -0.1976, 0.1021), (0.1976, -0.1298, 0.1021), (0.1452, -0.1961, 0.1021), (0.1574, -0.1924, 0.1021), (0.1686, -0.1864, 0.1021), (0.1784, -0.1784, 0.1021), (0.1864, -0.1686, 0.1021), (0.1924, -0.1574, 0.1021), (0.1961, -0.1452, 0.1021), (0.1326, 0.2542, -0.01171), (0.2542, 0.1326, -0.01171), (0.1563, 0.2519, -0.01171), (0.1792, 0.245, -0.01171), (0.2002, 0.2337, -0.01171), (0.2186, 0.2186, -0.01171), (0.2337, 0.2002, -0.01171), (0.245, 0.1792, -0.01171), (0.2519, 0.1563, -0.01171), (0.1976, 0.1298, 0.1021), (0.1298, 0.1976, 0.1021), (0.1961, 0.1452, 0.1021), (0.1924, 0.1574, 0.1021), (0.1864, 0.1686, 0.1021), (0.1784, 0.1784, 0.1021), (0.1686, 0.1864, 0.1021), (0.1574, 0.1924, 0.1021), (0.1452, 0.1961, 0.1021), (-0.1326, -0.2542, 0.06869), (-0.1563, -0.2519, 0.06869), (-0.1792, -0.245, 0.06869), (-0.2002, -0.2337, 0.06869), (-0.2186, -0.2186, 0.06869), (-0.2337, -0.2002, 0.06869), (-0.245, -0.1792, 0.06869), (-0.2519, -0.1563, 0.06869), (-0.2542, -0.1326, 0.06869), (-0.1563, 0.2519, 0.06869), (-0.1326, 0.2542, 0.06869), (-0.1792, 0.245, 0.06869), (-0.2002, 0.2337, 0.06869), (-0.2186, 0.2186, 0.06869), (-0.2337, 0.2002, 0.06869), (-0.245, 0.1792, 0.06869), (-0.2519, 0.1563, 0.06869), (-0.2542, 0.1326, 0.06869), (0.2519, 0.1563, 0.06869), (0.2542, 0.1326, 0.06869), (0.245, 0.1792, 0.06869), (0.2337, 0.2002, 0.06869), (0.2186, 0.2186, 0.06869), (0.2002, 0.2337, 0.06869), (0.1792, 0.245, 0.06869), (0.1563, 0.2519, 0.06869), (0.1326, 0.2542, 0.06869), (0.1563, -0.2519, 0.06869), (0.1326, -0.2542, 0.06869), (0.1792, -0.245, 0.06869), (0.2002, -0.2337, 0.06869), (0.2186, -0.2186, 0.06869), (0.2337, -0.2002, 0.06869), (0.245, -0.1792, 0.06869), (0.2519, -0.1563, 0.06869), (0.2542, -0.1326, 0.06869), (-0.1298, -0.1976, 0.00523), (-0.1452, -0.1961, 0.00523), (-0.1574, -0.1924, 0.00523), (-0.1686, -0.1864, 0.00523), (-0.1784, -0.1784, 0.00523), (-0.1864, -0.1686, 0.00523), (-0.1924, -0.1574, 0.00523), (-0.1961, -0.1452, 0.00523), (-0.1976, -0.1298, 0.00523), (-0.1452, 0.1961, 0.00523), (-0.1298, 0.1976, 0.00523), (-0.1574, 0.1924, 0.00523), (-0.1686, 0.1864, 0.00523), (-0.1784, 0.1784, 0.00523), (-0.1864, 0.1686, 0.00523), (-0.1924, 0.1574, 0.00523), (-0.1961, 0.1452, 0.00523), (-0.1976, 0.1298, 0.00523), (0.1961, 0.1452, 0.00523), (0.1976, 0.1298, 0.00523), (0.1924, 0.1574, 0.00523), (0.1864, 0.1686, 0.00523), (0.1784, 0.1784, 0.00523), (0.1686, 0.1864, 0.00523), (0.1574, 0.1924, 0.00523), (0.1452, 0.1961, 0.00523), (0.1298, 0.1976, 0.00523), (0.1452, -0.1961, 0.00523), (0.1298, -0.1976, 0.00523), (0.1574, -0.1924, 0.00523), (0.1686, -0.1864, 0.00523), (0.1784, -0.1784, 0.00523), (0.1864, -0.1686, 0.00523), (0.1924, -0.1574, 0.00523), (0.1961, -0.1452, 0.00523), (0.1976, -0.1298, 0.00523), (-0.2542, -0.07957, 0.06869), (-0.2542, -0.02652, 0.06869), (-0.2542, 0.02652, 0.06869), (-0.2542, 0.07957, 0.06869), (-0.2542, 0.07957, -0.01171), (-0.2542, 0.02652, -0.01171), (-0.2542, -0.02652, -0.01171), (-0.2542, -0.07957, -0.01171), (-0.1976, -0.0779, 0.1021), (-0.1976, -0.02597, 0.1021), (-0.1976, 0.02597, 0.1021), (-0.1976, 0.0779, 0.1021), (-0.1976, -0.0779, 0.00523), (-0.1976, -0.02597, 0.00523), (-0.1976, 0.02597, 0.00523), (-0.1976, 0.0779, 0.00523), (0.1864, 0.1686, 0.05399), (0.1924, 0.1574, 0.05399), (-0.1864, -0.1686, 0.05399), (-0.1924, -0.1574, 0.05399), (-0.1976, -0.1298, 0.05399), (-0.1976, 0.1298, 0.05399), (0.1784, 0.1784, 0.05399), (-0.1961, -0.1452, 0.05399), (0.1298, -0.1976, 0.05399), (-0.1298, -0.1976, 0.05399), (0.1686, 0.1864, 0.05399), (0.1976, 0.1298, 0.05399), (0.1976, -0.1298, 0.05399), (0.1574, 0.1924, 0.05399), (-0.1452, 0.1961, 0.05399), (-0.1298, 0.1976, 0.05399), (0.1298, 0.1976, 0.05399), (0.1452, 0.1961, 0.05399), (-0.1574, 0.1924, 0.05399), (-0.1686, 0.1864, 0.05399), (0.1452, -0.1961, 0.05399), (-0.1784, 0.1784, 0.05399), (0.1574, -0.1924, 0.05399), (-0.1864, 0.1686, 0.05399), (0.1686, -0.1864, 0.05399), (-0.1924, 0.1574, 0.05399), (-0.1452, -0.1961, 0.05399), (0.1784, -0.1784, 0.05399), (-0.1961, 0.1452, 0.05399), (-0.1574, -0.1924, 0.05399), (0.1864, -0.1686, 0.05399), (-0.1686, -0.1864, 0.05399), (0.1924, -0.1574, 0.05399), (0.1961, 0.1452, 0.05399), (-0.1784, -0.1784, 0.05399), (0.1961, -0.1452, 0.05399), (-0.1976, 0.0779, 0.05399), (-0.1976, 0.02597, 0.05399), (-0.1976, -0.02597, 0.05399), (-0.1976, -0.0779, 0.05399), (-0.1144, 0.0779, 0.00523), (-0.1144, 0.1298, 0.00523), (-0.1144, -0.1298, 0.02894), (-0.1144, -0.1298, 0.00523), (-0.1144, -0.0779, 0.00523), (-0.1144, 0.0779, 0.02894), (-0.1144, -0.0779, 0.02894), (-0.1144, 0.1298, 0.02894), (-0.156, 0.1298, 0.00523), (-0.156, 0.0779, 0.00523), (-0.156, 0.1298, 0.05399), (-0.156, 0.0779, 0.05399), (-0.156, -0.1298, 0.00523), (-0.156, -0.1298, 0.05399), (-0.156, -0.0779, 0.00523), (-0.156, -0.0779, 0.05399), (-0.07935, 0.0779, 0.00523), (-0.07935, 0.1298, 0.00523), (-0.07935, -0.1298, 0.02894), (-0.07935, -0.1298, 0.00523), (-0.07935, -0.0779, 0.00523), (-0.07935, 0.0779, 0.02894), (-0.07935, -0.0779, 0.02894), (-0.07935, 0.1298, 0.02894), (-0.04894, 0.0779, 0.03554), (-0.04894, 0.1298, 0.03554), (-0.04894, -0.1298, 0.05924), (-0.04894, -0.1298, 0.03554), (-0.04894, -0.0779, 0.03554), (-0.04894, 0.0779, 0.05924), (-0.04894, -0.0779, 0.05924), (-0.04894, 0.1298, 0.05924), (-0.1305, -0.2117, 0.1102), (-0.148, -0.21, 0.1102), (-0.1628, -0.2055, 0.1102), (-0.1764, -0.1982, 0.1102), (-0.1884, -0.1884, 0.1102), (-0.1982, -0.1764, 0.1102), (-0.2055, -0.1628, 0.1102), (-0.21, -0.148, 0.1102), (-0.2117, -0.1305, 0.1102), (-0.148, 0.21, 0.1102), (-0.1305, 0.2117, 0.1102), (-0.1628, 0.2055, 0.1102), (-0.1764, 0.1982, 0.1102), (-0.1884, 0.1884, 0.1102), (-0.1982, 0.1764, 0.1102), (-0.2055, 0.1628, 0.1102), (-0.21, 0.148, 0.1102), (-0.2117, 0.1305, 0.1102), (0.21, 0.148, 0.1102), (0.2117, 0.1305, 0.1102), (0.2055, 0.1628, 0.1102), (0.1982, 0.1764, 0.1102), (0.1884, 0.1884, 0.1102), (0.1764, 0.1982, 0.1102), (0.1628, 0.2055, 0.1102), (0.148, 0.21, 0.1102), (0.1305, 0.2117, 0.1102), (0.148, -0.21, 0.1102), (0.1305, -0.2117, 0.1102), (0.1628, -0.2055, 0.1102), (0.1764, -0.1982, 0.1102), (0.1884, -0.1884, 0.1102), (0.1982, -0.1764, 0.1102), (0.2055, -0.1628, 0.1102), (0.21, -0.148, 0.1102), (0.2117, -0.1305, 0.1102), (-0.2117, -0.07832, 0.1102), (-0.2117, -0.02611, 0.1102), (-0.2117, 0.02611, 0.1102), (-0.2117, 0.07832, 0.1102), (-0.1302, -0.2047, 0.1114), (-0.1466, 0.203, 0.1114), (-0.1601, 0.1989, 0.1114), (-0.1725, 0.1923, 0.1114), (-0.1834, 0.1834, 0.1114), (-0.1923, 0.1725, 0.1114), (-0.1989, 0.1601, 0.1114), (-0.203, 0.1466, 0.1114), (-0.2047, 0.1302, 0.1114), (0.203, 0.1466, 0.1114), (0.1989, 0.1601, 0.1114), (0.1923, 0.1725, 0.1114), (0.1834, 0.1834, 0.1114), (0.1725, 0.1923, 0.1114), (0.1601, 0.1989, 0.1114), (0.1466, 0.203, 0.1114), (0.1302, 0.2047, 0.1114), (0.1466, -0.203, 0.1114), (0.1601, -0.1989, 0.1114), (0.1725, -0.1923, 0.1114), (0.1834, -0.1834, 0.1114), (0.1923, -0.1725, 0.1114), (0.1989, -0.1601, 0.1114), (0.203, -0.1466, 0.1114), (0.2047, -0.1302, 0.1114), (-0.1466, -0.203, 0.1114), (-0.1601, -0.1989, 0.1114), (-0.1725, -0.1923, 0.1114), (-0.1834, -0.1834, 0.1114), (-0.1923, -0.1725, 0.1114), (-0.1989, -0.1601, 0.1114), (-0.203, -0.1466, 0.1114), (-0.2047, -0.1302, 0.1114), (-0.1302, 0.2047, 0.1114), (0.2047, 0.1302, 0.1114), (0.1302, -0.2047, 0.1114), (-0.2047, -0.07811, 0.1114), (-0.2047, -0.02604, 0.1114), (-0.2047, 0.02604, 0.1114), (-0.2047, 0.07811, 0.1114)], [], [(0, 2, 3, 4, 5, 6, 7, 8, 1, 151, 150, 149, 148, 18, 20, 21, 22, 23, 24, 25, 26, 19, 54, 56, 57, 58, 59, 60, 61, 62, 55, 36, 38, 39, 40, 41, 42, 43, 44, 37), (91, 107, 36, 55), (161, 160, 129, 128), (100, 72, 0, 37), (82, 98, 54, 19), (0, 72, 73, 2), (2, 73, 74, 3), (3, 74, 75, 4), (4, 75, 76, 5), (5, 76, 77, 6), (6, 77, 78, 7), (7, 78, 79, 8), (8, 79, 80, 1), (82, 19, 26, 81), (81, 26, 25, 83), (83, 25, 24, 84), (84, 24, 23, 85), (85, 23, 22, 86), (86, 22, 21, 87), (87, 21, 20, 88), (88, 20, 18, 89), (91, 55, 62, 90), (90, 62, 61, 92), (92, 61, 60, 93), (93, 60, 59, 94), (94, 59, 58, 95), (95, 58, 57, 96), (96, 57, 56, 97), (97, 56, 54, 98), (100, 37, 44, 99), (99, 44, 43, 101), (101, 43, 42, 102), (102, 42, 41, 103), (103, 41, 40, 104), (104, 40, 39, 105), (105, 39, 38, 106), (106, 38, 36, 107), (147, 89, 18, 148), (232, 233, 73, 72), (233, 234, 74, 73), (234, 235, 75, 74), (235, 236, 76, 75), (236, 237, 77, 76), (237, 238, 78, 77), (238, 239, 79, 78), (239, 240, 80, 79), (241, 242, 82, 81), (243, 241, 81, 83), (244, 243, 83, 84), (245, 244, 84, 85), (246, 245, 85, 86), (247, 246, 86, 87), (248, 247, 87, 88), (249, 248, 88, 89), (250, 251, 91, 90), (252, 250, 90, 92), (253, 252, 92, 93), (254, 253, 93, 94), (255, 254, 94, 95), (256, 255, 95, 96), (257, 256, 96, 97), (258, 257, 97, 98), (259, 260, 100, 99), (261, 259, 99, 101), (262, 261, 101, 102), (263, 262, 102, 103), (264, 263, 103, 104), (265, 264, 104, 105), (266, 265, 105, 106), (267, 266, 106, 107), (271, 249, 89, 147), (260, 232, 72, 100), (251, 267, 107, 91), (242, 258, 98, 82), (136, 135, 137, 138, 139, 140, 141, 142, 143, 127, 126, 128, 129, 130, 131, 132, 133, 134, 118, 117, 119, 120, 121, 122, 123, 124, 125, 159, 158, 157, 156, 116, 115, 114, 113, 112, 111, 110, 109, 108), (163, 162, 113, 114), (212, 214, 204, 203), (160, 166, 130, 129), (167, 163, 114, 115), (169, 168, 136, 108), (166, 170, 131, 130), (164, 167, 115, 116), (172, 171, 127, 143), (170, 173, 132, 131), (175, 174, 117, 118), (176, 175, 118, 134), (173, 177, 133, 132), (174, 178, 119, 117), (177, 176, 134, 133), (178, 179, 120, 119), (168, 180, 135, 136), (179, 181, 121, 120), (180, 182, 137, 135), (181, 183, 122, 121), (182, 184, 138, 137), (183, 185, 123, 122), (186, 169, 108, 109), (184, 187, 139, 138), (185, 188, 124, 123), (189, 186, 109, 110), (187, 190, 140, 139), (188, 165, 125, 124), (191, 189, 110, 111), (190, 192, 141, 140), (171, 193, 126, 127), (194, 191, 111, 112), (192, 195, 142, 141), (193, 161, 128, 126), (162, 194, 112, 113), (195, 172, 143, 142), (213, 212, 203, 202), (196, 197, 158, 159), (197, 198, 157, 158), (198, 199, 156, 157), (240, 268, 144, 80), (268, 269, 145, 144), (269, 270, 146, 145), (270, 271, 147, 146), (80, 144, 151, 1), (144, 145, 150, 151), (145, 146, 149, 150), (146, 147, 148, 149), (153, 152, 199, 198), (154, 153, 198, 197), (155, 154, 197, 196), (28, 155, 196, 165), (53, 46, 172, 195), (13, 14, 194, 162), (65, 66, 161, 193), (52, 53, 195, 192), (14, 15, 191, 194), (63, 65, 193, 171), (51, 52, 192, 190), (15, 16, 189, 191), (35, 28, 165, 188), (50, 51, 190, 187), (16, 17, 186, 189), (34, 35, 188, 185), (49, 50, 187, 184), (17, 10, 169, 186), (33, 34, 185, 183), (48, 49, 184, 182), (32, 33, 183, 181), (47, 48, 182, 180), (31, 32, 181, 179), (45, 47, 180, 168), (30, 31, 179, 178), (71, 64, 176, 177), (29, 30, 178, 174), (70, 71, 177, 173), (64, 27, 175, 176), (27, 29, 174, 175), (69, 70, 173, 170), (46, 63, 171, 172), (9, 11, 167, 164), (68, 69, 170, 166), (10, 45, 168, 169), (11, 12, 163, 167), (67, 68, 166, 160), (152, 9, 164, 199), (12, 13, 162, 163), (66, 67, 160, 161), (202, 203, 219, 218), (205, 200, 216, 221), (214, 215, 206, 204), (215, 213, 202, 206), (209, 208, 201, 200), (208, 210, 207, 201), (210, 211, 205, 207), (211, 209, 200, 205), (196, 159, 209, 211), (165, 196, 211, 210), (125, 165, 210, 208), (159, 125, 208, 209), (199, 164, 213, 215), (156, 199, 215, 214), (164, 116, 212, 213), (116, 156, 214, 212), (219, 220, 228, 227), (220, 222, 230, 228), (207, 205, 221, 223), (204, 206, 222, 220), (203, 204, 220, 219), (200, 201, 217, 216), (206, 202, 218, 222), (201, 207, 223, 217), (230, 226, 227, 228), (231, 229, 224, 225), (216, 217, 225, 224), (222, 218, 226, 230), (217, 223, 231, 225), (221, 216, 224, 229), (218, 219, 227, 226), (223, 221, 229, 231), (310, 311, 271, 270), (309, 310, 270, 269), (308, 309, 269, 268), (304, 308, 268, 240), (305, 288, 258, 242), (306, 296, 267, 251), (307, 272, 232, 260), (311, 280, 249, 271), (296, 295, 266, 267), (295, 294, 265, 266), (294, 293, 264, 265), (293, 292, 263, 264), (292, 291, 262, 263), (291, 290, 261, 262), (290, 289, 259, 261), (289, 307, 260, 259), (288, 287, 257, 258), (287, 286, 256, 257), (286, 285, 255, 256), (285, 284, 254, 255), (284, 283, 253, 254), (283, 282, 252, 253), (282, 281, 250, 252), (281, 306, 251, 250), (280, 279, 248, 249), (279, 278, 247, 248), (278, 277, 246, 247), (277, 276, 245, 246), (276, 275, 244, 245), (275, 274, 243, 244), (274, 273, 241, 243), (273, 305, 242, 241), (303, 304, 240, 239), (302, 303, 239, 238), (301, 302, 238, 237), (300, 301, 237, 236), (299, 300, 236, 235), (298, 299, 235, 234), (297, 298, 234, 233), (272, 297, 233, 232), (10, 17, 297, 272), (17, 16, 298, 297), (16, 15, 299, 298), (15, 14, 300, 299), (14, 13, 301, 300), (13, 12, 302, 301), (12, 11, 303, 302), (11, 9, 304, 303), (29, 27, 305, 273), (30, 29, 273, 274), (31, 30, 274, 275), (32, 31, 275, 276), (33, 32, 276, 277), (34, 33, 277, 278), (35, 34, 278, 279), (28, 35, 279, 280), (65, 63, 306, 281), (66, 65, 281, 282), (67, 66, 282, 283), (68, 67, 283, 284), (69, 68, 284, 285), (70, 69, 285, 286), (71, 70, 286, 287), (64, 71, 287, 288), (47, 45, 307, 289), (48, 47, 289, 290), (49, 48, 290, 291), (50, 49, 291, 292), (51, 50, 292, 293), (52, 51, 293, 294), (53, 52, 294, 295), (46, 53, 295, 296), (155, 28, 280, 311), (45, 10, 272, 307), (63, 46, 296, 306), (27, 64, 288, 305), (9, 152, 308, 304), (152, 153, 309, 308), (153, 154, 310, 309), (154, 155, 311, 310)])
me_cube_001.use_remesh_preserve_volume = False
me_cube_001.use_remesh_preserve_attributes = False
me_cube_001.use_mirror_vertex_groups = False
me_cube_001.update()
me_cylinder = bpy.data.meshes.new('Cylinder')
me_cylinder.from_pydata([(-0.9033, 0.4329, 0.001155), (-0.6803, 0.3269, 0.3123), (-0.8022, 0.6009, 0.001155), (-0.6041, 0.4533, 0.3123), (-0.6703, 0.7459, 0.001155), (-0.5048, 0.5625, 0.3123), (-0.5126, 0.8623, 0.001155), (-0.386, 0.6502, 0.3123), (-0.3352, 0.9458, 0.001155), (-0.2525, 0.7131, 0.3123), (-0.145, 0.9931, 0.001155), (-0.1092, 0.7487, 0.3123), (0.05083, 1.002, 0.001155), (0.03823, 0.7556, 0.3123), (0.2447, 0.9732, 0.001155), (0.1842, 0.7337, 0.3123), (0.4291, 0.9068, 0.001155), (0.3231, 0.6837, 0.3123), (0.5971, 0.8057, 0.001155), (0.4495, 0.6075, 0.3123), (0.7421, 0.6737, 0.001155), (0.5587, 0.5082, 0.3123), (0.8585, 0.516, 0.001155), (0.6464, 0.3895, 0.3123), (0.942, 0.3387, 0.001155), (0.7093, 0.2559, 0.3123), (0.9893, 0.1484, 0.001155), (0.7449, 0.1126, 0.3123), (0.9985, -0.0474, 0.001155), (0.7518, -0.0348, 0.3123), (0.9694, -0.2413, 0.001155), (0.7299, -0.1808, 0.3123), (0.903, -0.4257, 0.001155), (0.6799, -0.3197, 0.3123), (0.8019, -0.5937, 0.001155), (0.6038, -0.4461, 0.3123), (0.6699, -0.7386, 0.001155), (0.5044, -0.5553, 0.3123), (0.5123, -0.8551, 0.001155), (0.3857, -0.643, 0.3123), (0.3349, -0.9386, 0.001155), (0.2521, -0.7059, 0.3123), (0.1446, -0.9859, 0.001155), (0.1089, -0.7414, 0.3123), (-0.05119, -0.9951, 0.001155), (-0.03859, -0.7484, 0.3123), (-0.245, -0.966, 0.001155), (-0.1846, -0.7265, 0.3123), (-0.4295, -0.8996, 0.001155), (-0.3234, -0.6765, 0.3123), (-0.5974, -0.7984, 0.001155), (-0.4499, -0.6003, 0.3123), (-0.7424, -0.6665, 0.001155), (-0.5591, -0.501, 0.3123), (-0.8589, -0.5088, 0.001155), (-0.6468, -0.3823, 0.3123), (-0.9424, -0.3315, 0.001155), (-0.7096, -0.2487, 0.3123), (-0.9896, -0.1412, 0.001155), (-0.7452, -0.1054, 0.3123), (-0.9989, 0.05461, 0.001155), (-0.7522, 0.04201, 0.3123), (-0.9697, 0.2485, 0.001155), (-0.7302, 0.188, 0.3123), (-0.8022, 0.6009, 0.2376), (-0.9033, 0.4329, 0.2376), (-0.6703, 0.7459, 0.2376), (-0.5126, 0.8623, 0.2376), (-0.3352, 0.9458, 0.2376), (-0.145, 0.9931, 0.2376), (0.05083, 1.002, 0.2376), (0.2447, 0.9732, 0.2376), (0.4291, 0.9068, 0.2376), (0.5971, 0.8057, 0.2376), (0.7421, 0.6737, 0.2376), (0.8585, 0.516, 0.2376), (0.942, 0.3387, 0.2376), (0.9893, 0.1484, 0.2376), (0.9985, -0.0474, 0.2376), (0.9694, -0.2413, 0.2376), (0.903, -0.4257, 0.2376), (0.8019, -0.5937, 0.2376), (0.6699, -0.7386, 0.2376), (0.5123, -0.8551, 0.2376), (0.3349, -0.9386, 0.2376), (0.1446, -0.9859, 0.2376), (-0.05119, -0.9951, 0.2376), (-0.245, -0.966, 0.2376), (-0.4295, -0.8996, 0.2376), (-0.5974, -0.7984, 0.2376), (-0.7424, -0.6665, 0.2376), (-0.8589, -0.5088, 0.2376), (-0.9424, -0.3315, 0.2376), (-0.9896, -0.1412, 0.2376), (-0.9989, 0.05461, 0.2376), (-0.9697, 0.2485, 0.2376), (-0.3363, 0.2539, 0.5726), (-0.3787, 0.1835, 0.5726), (-0.281, 0.3147, 0.5726), (-0.215, 0.3635, 0.5726), (-0.1406, 0.3985, 0.5726), (-0.06087, 0.4183, 0.5726), (0.0212, 0.4222, 0.5726), (0.1024, 0.41, 0.5726), (0.1798, 0.3821, 0.5726), (0.2501, 0.3398, 0.5726), (0.3109, 0.2845, 0.5726), (0.3597, 0.2184, 0.5726), (0.3947, 0.144, 0.5726), (0.4145, 0.0643, 0.5726), (0.4184, -0.01777, 0.5726), (0.4062, -0.09902, 0.5726), (0.3784, -0.1763, 0.5726), (0.336, -0.2467, 0.5726), (0.2807, -0.3075, 0.5726), (0.2146, -0.3563, 0.5726), (0.1403, -0.3913, 0.5726), (0.06051, -0.4268, 0.5726), (-0.02156, -0.4306, 0.5726), (-0.1028, -0.4028, 0.5726), (-0.1801, -0.3749, 0.5726), (-0.2505, -0.3326, 0.5726), (-0.3113, -0.2773, 0.5726), (-0.3601, -0.2112, 0.5726), (-0.3951, -0.1368, 0.5726), (-0.4149, -0.05709, 0.5726), (-0.4188, 0.02498, 0.5726), (-0.4065, 0.1062, 0.5726), (-0.4598, 0.3458, 0.5244), (-0.5177, 0.2496, 0.5244), (-0.3842, 0.4289, 0.5244), (-0.2938, 0.4957, 0.5244), (-0.1922, 0.5435, 0.5244), (-0.08316, 0.5706, 0.5244), (0.02905, 0.5759, 0.5244), (0.1401, 0.5592, 0.5244), (0.2458, 0.5211, 0.5244), (0.3421, 0.4632, 0.5244), (0.4251, 0.3876, 0.5244), (0.4919, 0.2972, 0.5244), (0.5397, 0.1956, 0.5244), (0.5668, 0.08658, 0.5244), (0.5721, -0.02562, 0.5244), (0.5554, -0.1367, 0.5244), (0.5174, -0.2424, 0.5244), (0.4594, -0.3386, 0.5244), (0.3838, -0.4217, 0.5244), (0.2935, -0.4885, 0.5244), (0.1918, -0.5363, 0.5244), (0.0828, -0.5634, 0.5244), (-0.02941, -0.5687, 0.5244), (-0.1405, -0.552, 0.5244), (-0.2462, -0.5139, 0.5244), (-0.3424, -0.456, 0.5244), (-0.4255, -0.3804, 0.5244), (-0.4923, -0.29, 0.5244), (-0.5401, -0.1884, 0.5244), (-0.5672, -0.07937, 0.5244), (-0.5725, 0.03283, 0.5244), (-0.5558, 0.1439, 0.5244), (-0.306, 0.2414, 0.6867), (-0.3465, 0.1772, 0.6867), (-0.2537, 0.2965, 0.6867), (-0.1917, 0.3403, 0.6867), (-0.1223, 0.3712, 0.6867), (-0.04824, 0.388, 0.6867), (0.02767, 0.39, 0.6867), (0.1025, 0.3771, 0.6867), (0.1734, 0.3499, 0.6867), (0.2376, 0.3094, 0.6867), (0.2927, 0.2571, 0.6867), (0.3366, 0.1951, 0.6867), (0.3674, 0.1257, 0.6867), (0.3842, 0.05167, 0.6867), (0.3862, -0.02425, 0.6867), (0.3733, -0.09909, 0.6867), (0.3461, -0.17, 0.6867), (0.3056, -0.2342, 0.6867), (0.2533, -0.2893, 0.6867), (0.1913, -0.3331, 0.6867), (0.1219, -0.364, 0.6867), (0.04788, -0.3964, 0.6867), (-0.02803, -0.3984, 0.6867), (-0.1029, -0.3699, 0.6867), (-0.1738, -0.3427, 0.6867), (-0.238, -0.3022, 0.6867), (-0.2931, -0.2499, 0.6867), (-0.3369, -0.1879, 0.6867), (-0.3678, -0.1185, 0.6867), (-0.3846, -0.04446, 0.6867), (-0.3866, 0.03146, 0.6867), (-0.3737, 0.1063, 0.6867), (0.0563, -0.8229, 0.7706), (-0.01962, -0.8248, 0.7703), (0.06893, -0.8167, 0.6549), (-0.01314, -0.8205, 0.6545), (0.01368, 0.9078, 0.6721), (-0.06839, 0.9039, 0.6722), (0.02015, 0.8856, 0.7872), (-0.05576, 0.8836, 0.7872), (0.009414, 1.024, 0.6878), (-0.07266, 1.02, 0.688), (0.01589, 1.002, 0.8029), (-0.06003, 1.0, 0.803), (0.0227, 0.8195, 1.141), (-0.05322, 0.8175, 1.141), (0.01843, 0.936, 1.156), (-0.05748, 0.934, 1.156), (-0.01589, -0.9287, 0.7751), (-0.009419, -0.9243, 0.6593), (0.06002, -0.9267, 0.7754), (0.07265, -0.9205, 0.6597), (-0.02247, -0.842, 1.17), (0.05344, -0.84, 1.17), (-0.01875, -0.9458, 1.175), (0.05716, -0.9438, 1.175), (-0.058, 0.9476, 1.084), (0.01791, 0.9496, 1.084), (0.02218, 0.8331, 1.068), (-0.05374, 0.8311, 1.068), (-0.022, -0.8391, 1.104), (0.05391, -0.8372, 1.105), (0.05763, -0.941, 1.109), (-0.01828, -0.943, 1.109), (-0.1833, 0.554, 1.24), (-0.2592, 0.552, 1.24), (-0.1838, 0.5676, 1.167), (-0.2597, 0.5656, 1.167), (-0.1771, 0.3844, 1.343), (-0.253, 0.3824, 1.343), (-0.1776, 0.398, 1.27), (-0.2536, 0.396, 1.27), (0.0592, -0.6898, 1.364), (0.1351, -0.6879, 1.364), (0.05967, -0.687, 1.299), (0.1356, -0.6851, 1.299), (0.05609, -0.5668, 1.359), (0.132, -0.5648, 1.359), (0.05655, -0.564, 1.293), (0.1325, -0.562, 1.293), (-0.3158, -0.1721, 0.6867), (-0.3253, -0.08779, 0.6867), (-0.3214, -0.0002398, 0.6867), (-0.3042, 0.08719, 0.6867), (-0.2743, 0.1711, 0.6867), (-0.2329, 0.2484, 0.6867), (-0.1816, 0.3159, 0.6867), (-0.248, -0.2199, 0.6867), (-0.2474, -0.1293, 0.6867), (-0.2361, -0.03394, 0.6867), (-0.2146, 0.06256, 0.6867), (-0.1837, 0.1565, 0.6867), (-0.1447, 0.2442, 0.6867), (-0.09892, 0.3224, 0.6867), (-0.1683, -0.2598, 0.6867), (-0.1556, -0.1669, 0.6867), (-0.1363, -0.06769, 0.6867), (-0.111, 0.03407, 0.6867), (-0.08071, 0.1345, 0.6867), (-0.04662, 0.2296, 0.6867), (-0.01002, 0.3159, 0.6867), (-0.08087, -0.2899, 0.6867), (-0.05576, -0.1985, 0.6867), (-0.02851, -0.09945, 0.6867), (-0.0001807, 0.003605, 0.6867), (0.02815, 0.1067, 0.6867), (0.0554, 0.2058, 0.6867), (0.08051, 0.2971, 0.6867), (0.00966, -0.3087, 0.6867), (0.04626, -0.2224, 0.6867), (0.08035, -0.1273, 0.6867), (0.1106, -0.02686, 0.6867), (0.1359, 0.0749, 0.6867), (0.1553, 0.1741, 0.6867), (0.1679, 0.267, 0.6867), (0.09856, -0.3152, 0.6867), (0.1443, -0.237, 0.6867), (0.1834, -0.1493, 0.6867), (0.2142, -0.05535, 0.6867), (0.2357, 0.04115, 0.6867), (0.247, 0.1365, 0.6867), (0.2477, 0.2271, 0.6867), (0.1812, -0.3087, 0.6867), (0.2325, -0.2412, 0.6867), (0.2739, -0.1639, 0.6867), (0.3038, -0.07998, 0.6867), (0.321, 0.00745, 0.6867), (0.325, 0.095, 0.6867), (0.3154, 0.1793, 0.6867)], [], [(0, 65, 64, 2), (2, 64, 66, 4), (4, 66, 67, 6), (6, 67, 68, 8), (8, 68, 69, 10), (10, 69, 70, 12), (12, 70, 71, 14), (14, 71, 72, 16), (16, 72, 73, 18), (18, 73, 74, 20), (20, 74, 75, 22), (22, 75, 76, 24), (24, 76, 77, 26), (26, 77, 78, 28), (28, 78, 79, 30), (30, 79, 80, 32), (32, 80, 81, 34), (34, 81, 82, 36), (36, 82, 83, 38), (38, 83, 84, 40), (40, 84, 85, 42), (42, 85, 86, 44), (44, 86, 87, 46), (46, 87, 88, 48), (48, 88, 89, 50), (50, 89, 90, 52), (52, 90, 91, 54), (54, 91, 92, 56), (56, 92, 93, 58), (58, 93, 94, 60), (33, 31, 143, 144), (60, 94, 95, 62), (62, 95, 65, 0), (0, 2, 4, 6, 8, 10, 12, 14, 16, 18, 20, 22, 24, 26, 28, 30, 32, 34, 36, 38, 40, 42, 44, 46, 48, 50, 52, 54, 56, 58, 60, 62), (1, 3, 64, 65), (3, 5, 66, 64), (5, 7, 67, 66), (7, 9, 68, 67), (9, 11, 69, 68), (11, 13, 70, 69), (13, 15, 71, 70), (15, 17, 72, 71), (17, 19, 73, 72), (19, 21, 74, 73), (21, 23, 75, 74), (23, 25, 76, 75), (25, 27, 77, 76), (27, 29, 78, 77), (29, 31, 79, 78), (31, 33, 80, 79), (33, 35, 81, 80), (35, 37, 82, 81), (37, 39, 83, 82), (39, 41, 84, 83), (41, 43, 85, 84), (43, 45, 86, 85), (45, 47, 87, 86), (47, 49, 88, 87), (49, 51, 89, 88), (51, 53, 90, 89), (53, 55, 91, 90), (55, 57, 92, 91), (57, 59, 93, 92), (59, 61, 94, 93), (61, 63, 95, 94), (63, 1, 65, 95), (121, 120, 184, 185), (7, 5, 130, 131), (61, 59, 157, 158), (35, 33, 144, 145), (9, 7, 131, 132), (63, 61, 158, 159), (37, 35, 145, 146), (11, 9, 132, 133), (1, 63, 159, 129), (39, 37, 146, 147), (13, 11, 133, 134), (41, 39, 147, 148), (15, 13, 134, 135), (43, 41, 148, 149), (17, 15, 135, 136), (45, 43, 149, 150), (19, 17, 136, 137), (47, 45, 150, 151), (21, 19, 137, 138), (49, 47, 151, 152), (23, 21, 138, 139), (51, 49, 152, 153), (25, 23, 139, 140), (53, 51, 153, 154), (27, 25, 140, 141), (55, 53, 154, 155), (29, 27, 141, 142), (3, 1, 129, 128), (57, 55, 155, 156), (31, 29, 142, 143), (5, 3, 128, 130), (59, 57, 156, 157), (97, 96, 128, 129), (96, 98, 130, 128), (98, 99, 131, 130), (99, 100, 132, 131), (100, 101, 133, 132), (101, 102, 134, 133), (102, 103, 135, 134), (103, 104, 136, 135), (104, 105, 137, 136), (105, 106, 138, 137), (106, 107, 139, 138), (107, 108, 140, 139), (108, 109, 141, 140), (109, 110, 142, 141), (110, 111, 143, 142), (111, 112, 144, 143), (112, 113, 145, 144), (113, 114, 146, 145), (114, 115, 147, 146), (115, 116, 148, 147), (116, 117, 149, 148), (117, 118, 150, 149), (118, 119, 151, 150), (119, 120, 152, 151), (120, 121, 153, 152), (121, 122, 154, 153), (122, 123, 155, 154), (123, 124, 156, 155), (124, 125, 157, 156), (125, 126, 158, 157), (126, 127, 159, 158), (127, 97, 129, 159), (108, 107, 171, 172), (122, 121, 185, 186), (109, 108, 172, 173), (123, 122, 186, 187), (110, 109, 173, 174), (96, 97, 161, 160), (124, 123, 187, 188), (111, 110, 174, 175), (98, 96, 160, 162), (125, 124, 188, 189), (112, 111, 175, 176), (99, 98, 162, 163), (126, 125, 189, 190), (113, 112, 176, 177), (100, 99, 163, 164), (127, 126, 190, 191), (114, 113, 177, 178), (101, 100, 164, 165), (97, 127, 191, 161), (115, 114, 178, 179), (166, 102, 196, 198), (116, 115, 179, 180), (103, 102, 166, 167), (117, 116, 180, 181), (104, 103, 167, 168), (182, 118, 195, 193), (105, 104, 168, 169), (119, 118, 182, 183), (106, 105, 169, 170), (120, 119, 183, 184), (107, 106, 170, 171), (181, 182, 193, 192), (118, 117, 194, 195), (117, 181, 192, 194), (213, 221, 235, 233), (196, 197, 201, 200), (101, 165, 199, 197), (102, 101, 197, 196), (165, 166, 198, 199), (200, 201, 203, 202), (198, 196, 200, 202), (217, 216, 207, 206), (197, 199, 203, 201), (205, 204, 206, 207), (218, 217, 206, 204), (218, 204, 224, 226), (216, 219, 205, 207), (209, 211, 210, 208), (193, 195, 209, 208), (195, 194, 211, 209), (194, 192, 210, 211), (213, 212, 214, 215), (222, 221, 213, 215), (220, 223, 214, 212), (223, 222, 215, 214), (203, 199, 219, 216), (199, 198, 218, 219), (198, 202, 217, 218), (202, 203, 216, 217), (208, 210, 222, 223), (193, 208, 223, 220), (210, 192, 221, 222), (192, 193, 220, 221), (225, 227, 231, 229), (204, 205, 225, 224), (219, 218, 226, 227), (205, 219, 227, 225), (231, 230, 228, 229), (224, 225, 229, 228), (227, 226, 230, 231), (226, 224, 228, 230), (235, 234, 238, 239), (220, 212, 232, 234), (212, 213, 233, 232), (221, 220, 234, 235), (239, 238, 236, 237), (234, 232, 236, 238), (233, 235, 239, 237), (232, 233, 237, 236), (187, 186, 240, 188), (186, 185, 247, 240), (185, 184, 254, 247), (184, 183, 261, 254), (183, 182, 268, 261), (182, 181, 275, 268), (181, 180, 282, 275), (180, 179, 178, 282), (188, 240, 241, 189), (240, 247, 248, 241), (247, 254, 255, 248), (254, 261, 262, 255), (261, 268, 269, 262), (268, 275, 276, 269), (275, 282, 283, 276), (282, 178, 177, 283), (189, 241, 242, 190), (241, 248, 249, 242), (248, 255, 256, 249), (255, 262, 263, 256), (262, 269, 270, 263), (269, 276, 277, 270), (276, 283, 284, 277), (283, 177, 176, 284), (190, 242, 243, 191), (242, 249, 250, 243), (249, 256, 257, 250), (256, 263, 264, 257), (263, 270, 271, 264), (270, 277, 278, 271), (277, 284, 285, 278), (284, 176, 175, 285), (191, 243, 244, 161), (243, 250, 251, 244), (250, 257, 258, 251), (257, 264, 265, 258), (264, 271, 272, 265), (271, 278, 279, 272), (278, 285, 286, 279), (285, 175, 174, 286), (161, 244, 245, 160), (244, 251, 252, 245), (251, 258, 259, 252), (258, 265, 266, 259), (265, 272, 273, 266), (272, 279, 280, 273), (279, 286, 287, 280), (286, 174, 173, 287), (160, 245, 246, 162), (245, 252, 253, 246), (252, 259, 260, 253), (259, 266, 267, 260), (266, 273, 274, 267), (273, 280, 281, 274), (280, 287, 288, 281), (287, 173, 172, 288), (162, 246, 164, 163), (246, 253, 165, 164), (253, 260, 166, 165), (260, 267, 167, 166), (267, 274, 168, 167), (274, 281, 169, 168), (281, 288, 170, 169), (288, 172, 171, 170)])
me_cylinder.use_remesh_preserve_volume = False
me_cylinder.use_remesh_preserve_attributes = False
me_cylinder.use_mirror_vertex_groups = False
me_cylinder.update()

# ---- curves / text
cu_beziercurve_001 = bpy.data.curves.new('BezierCurve.001', 'CURVE')
cu_beziercurve_001.dimensions = '3D'
_sp = cu_beziercurve_001.splines.new('BEZIER'); _sp.bezier_points.add(1)
_sp.bezier_points.foreach_set('co', [0.3521, -0.3682, 0.1366, 1.154, 0.0, 0.0])
_sp.bezier_points.foreach_set('handle_left', [0.2866, -0.6171, 0.2675, 0.5452, -0.08696, 0.0])
_sp.bezier_points.foreach_set('handle_right', [0.4625, 0.05118, -0.08391, 2.144, 0.1413, 0.0])
for _p, _l, _r in zip(_sp.bezier_points, ['ALIGNED', 'ALIGNED'], ['ALIGNED', 'ALIGNED']): _p.handle_left_type = _l; _p.handle_right_type = _r
_sp.order_u = 0
_sp.order_v = 0
cu_beziercurve_001.use_path = True
cu_beziercurve_001.use_path_clamp = True
cu_beziercurve_001.bevel_resolution = 3
cu_beziercurve_001.bevel_depth = 0.011
cu_beziercurve_001.fill_mode = 'FULL'
cu_beziercurve = bpy.data.curves.new('BezierCurve', 'CURVE')
cu_beziercurve.dimensions = '3D'
_sp = cu_beziercurve.splines.new('BEZIER'); _sp.bezier_points.add(1)
_sp.bezier_points.foreach_set('co', [-0.2504, 0.2255, 0.02406, 0.8872, -0.05744, 0.02185])
_sp.bezier_points.foreach_set('handle_left', [-0.3037, 0.7358, 0.02406, 0.5658, -0.05978, 0.02185])
_sp.bezier_points.foreach_set('handle_right', [-0.1754, -0.493, 0.02406, 1.145, -0.05556, 0.02185])
for _p, _l, _r in zip(_sp.bezier_points, ['ALIGNED', 'ALIGNED'], ['ALIGNED', 'ALIGNED']): _p.handle_left_type = _l; _p.handle_right_type = _r
_sp.order_u = 0
_sp.order_v = 0
cu_beziercurve.use_path = True
cu_beziercurve.use_path_clamp = True
cu_beziercurve.bevel_depth = 0.03
cu_beziercurve.fill_mode = 'FULL'
cu_beziercurve_002 = bpy.data.curves.new('BezierCurve.002', 'CURVE')
cu_beziercurve_002.dimensions = '3D'
_sp = cu_beziercurve_002.splines.new('BEZIER'); _sp.bezier_points.add(1)
_sp.bezier_points.foreach_set('co', [0.2981, -0.4868, 0.1219, 1.154, 0.0, 0.0])
_sp.bezier_points.foreach_set('handle_left', [0.2405, -0.7583, 0.2015, 0.5452, -0.08696, 0.0])
_sp.bezier_points.foreach_set('handle_right', [0.4448, 0.205, -0.08081, 2.144, 0.1413, 0.0])
for _p, _l, _r in zip(_sp.bezier_points, ['ALIGNED', 'ALIGNED'], ['ALIGNED', 'ALIGNED']): _p.handle_left_type = _l; _p.handle_right_type = _r
_sp.order_u = 0
_sp.order_v = 0
cu_beziercurve_002.use_path = True
cu_beziercurve_002.use_path_clamp = True
cu_beziercurve_002.bevel_resolution = 3
cu_beziercurve_002.bevel_depth = 0.012
cu_beziercurve_002.fill_mode = 'FULL'

# ---- objects
ob_plane = bpy.data.objects.new('Plane', me_plane_001)
ob_beziercurve_001 = bpy.data.objects.new('BezierCurve.001', cu_beziercurve_001)
ob_cube_003 = bpy.data.objects.new('Cube.003', me_cube_004)
ob_cube_002 = bpy.data.objects.new('Cube.002', me_cube_003)
ob_beziercurve = bpy.data.objects.new('BezierCurve', cu_beziercurve)
ob_cube_001 = bpy.data.objects.new('Cube.001', me_cube_002)
ob_cube = bpy.data.objects.new('Cube', me_cube_001)
ob_device = bpy.data.objects.new('device', me_cylinder)
ob_beziercurve_002 = bpy.data.objects.new('BezierCurve.002', cu_beziercurve_002)

# ---- transforms, parenting, visibility, modifiers, constraints
ob_plane.location = (-0.02611, 0.003777, 1.08)
ob_plane.rotation_euler = (0.0, 1.571, 0.0)
ob_plane.scale = (1.196, 1.196, 1.196)
ob_plane.lineart.crease_threshold = 0.0
ob_beziercurve_001.location = (-0.1525, 0.893, 0.03075)
ob_beziercurve_001.lineart.crease_threshold = 0.0
ob_cube_003.location = (1.26, 0.6977, 0.1014)
ob_cube_003.lineart.crease_threshold = 0.0
ob_cube_002.location = (1.271, 0.9154, 0.0)
ob_cube_002.lineart.crease_threshold = 0.0
ob_beziercurve.location = (0.2627, -0.8019, 0.008915)
ob_beziercurve.lineart.crease_threshold = 0.0
ob_cube_001.location = (1.368, -0.8458, 0.2979)
ob_cube_001.lineart.crease_threshold = 0.0
ob_cube.location = (1.37, -0.8488, 0.009866)
ob_cube.lineart.crease_threshold = 0.0
ob_device.location = (0.0, 0.0, -0.01038)
ob_device.scale = (0.6157, 0.6157, 1.0)
ob_device.lineart.crease_threshold = 0.0
ob_beziercurve_002.location = (-0.1525, 1.026, 0.03075)
ob_beziercurve_002.lineart.crease_threshold = 0.0

# ---- collection membership
col_collection_1.objects.link(ob_plane)
col_collection_1.objects.link(ob_beziercurve_001)
col_collection_1.objects.link(ob_cube_003)
col_collection_1.objects.link(ob_cube_002)
col_collection_1.objects.link(ob_beziercurve)
col_collection_1.objects.link(ob_cube_001)
col_collection_1.objects.link(ob_cube)
col_collection_1.objects.link(ob_device)
col_collection_1.objects.link(ob_beziercurve_002)

# ---- scene / render settings (as saved in the file)
scene.frame_start = 1; scene.frame_end = 250; scene.frame_set(1)
scene.render.engine = 'BLENDER_EEVEE_NEXT'
scene.render.resolution_percentage = 50
scene.render.dither_intensity = 0.0
scene.cycles.use_denoising = False
scene.cycles.samples = 128
scene.cycles.sampling_pattern = 'TABULATED_SOBOL'
scene.cycles.light_sampling_threshold = 0.0
scene.cycles.use_adaptive_sampling = False
scene.cycles.use_light_tree = False
scene.cycles.blur_glossy = 0.0
scene.cycles.sample_clamp_indirect = 0.0
scene.view_settings.view_transform = 'Standard'
bpy.context.view_layer.update()

# ---- added for rendering (the .blend has no active camera and no usable light): camera, sun
cam_auto = bpy.data.cameras.new('AutoCamera')
cam_auto.lens = 50.0
cam_auto.sensor_width = 36.0
cam_auto.clip_end = 1000.0
ob_auto_camera = bpy.data.objects.new('AutoCamera', cam_auto)
scene.collection.objects.link(ob_auto_camera)
ob_auto_camera.location = (5.67729, -6.03207, 4.2694)
ob_auto_camera.rotation_euler = (1.09748, -7.21219e-08, 0.694738)
scene.camera = ob_auto_camera
light_auto_sun = bpy.data.lights.new('AutoSun', 'SUN')
light_auto_sun.energy = 3.0
light_auto_sun.angle = 0.0523599
ob_auto_sun = bpy.data.objects.new('AutoSun', light_auto_sun)
scene.collection.objects.link(ob_auto_sun)
ob_auto_sun.rotation_euler = (0.872665, 0.174533, 0.523599)
bpy.context.view_layer.update()
